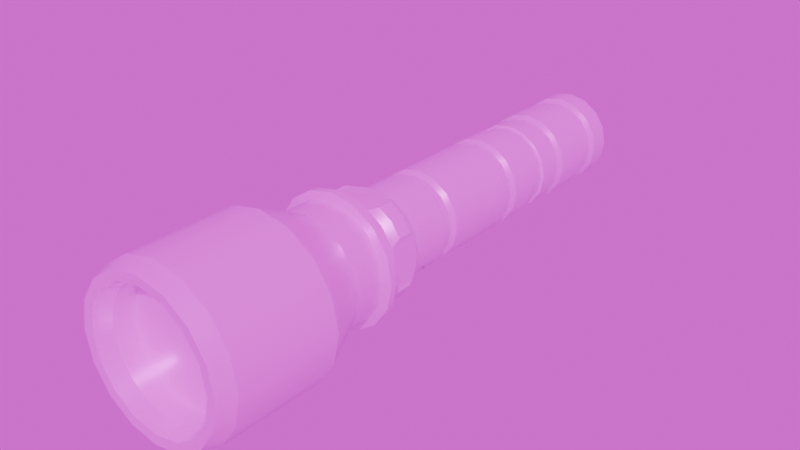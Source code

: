 # Source: UV_Light.blend  (saved by Blender 4.4.32; exported with 4.5.12 LTS)
import bpy
from mathutils import Matrix  # noqa: F401  (used for matrix-valued properties, if any)

bpy.ops.wm.read_factory_settings(use_empty=True)
scene = bpy.context.scene
scene.name = 'Scene'

# ---- collections
col_collection = bpy.data.collections.new('Collection'); scene.collection.children.link(col_collection)

# ---- images (referenced by path relative to the original .blend; pixels are not part of the script)
import os
ASSET_DIR = os.environ.get("B2B_ASSET_DIR", "")  # directory of the original .blend (textures are referenced by path, not embedded)
HERE = os.path.dirname(os.path.abspath(__file__))  # packed textures are extracted next to this script under _unpacked/

def load_image(name, relpath, width, height, colorspace="sRGB"):
    """Load a texture the original file referenced (path relative to the .blend, or extracted next to this script)."""
    p = next((c for c in (os.path.join(HERE, relpath), os.path.join(ASSET_DIR, relpath)) if relpath and os.path.exists(c)), "")
    if p:
        img = bpy.data.images.load(p, check_existing=True)
        img.name = name
    else:  # same state as the original file: an image datablock whose file is absent (Cycles renders it pink)
        img = bpy.data.images.new(name, width, height)
        img.source = "FILE"
        img.filepath = "//" + (relpath or name)
    img.colorspace_settings.name = colorspace
    return img
img_uv365_t_png = load_image('UV365_t.png', 'textures/UV365_t.png', 1024, 1024, 'sRGB')
img_flashlight_m = load_image('Flashlight_m', 'textures/Flashlight_m.png', 1024, 1024, 'Non-Color')
img_flashlight_r = load_image('Flashlight_r', 'textures/Flashlight_r.png', 1024, 1024, 'Non-Color')
img_interior_exr = load_image('interior.exr', 'interior.exr', 1024, 1024, 'Linear Rec.709')

# ---- materials (node trees are filled in below, after node groups)
mat_flashlight = bpy.data.materials.new('Flashlight')

# ---- material node trees
mat_flashlight.use_nodes = True; mat_flashlight.node_tree.nodes.clear()
_N = mat_flashlight.node_tree.nodes; _L = mat_flashlight.node_tree.links
n0 = _N.new('ShaderNodeBsdfPrincipled'); n0.name = 'Principled BSDF'; n0.location = (10, 300)
n1 = _N.new('ShaderNodeOutputMaterial'); n1.name = 'Material Output'; n1.location = (300, 300)
n2 = _N.new('ShaderNodeTexImage'); n2.name = 'Image Texture'; n2.location = (-504, 583)
n2.image = img_uv365_t_png
n3 = _N.new('ShaderNodeMapping'); n3.name = 'Mapping'; n3.location = (-692, 270)
n4 = _N.new('ShaderNodeTexCoord'); n4.name = 'Texture Coordinate'; n4.location = (-872, 270)
n5 = _N.new('ShaderNodeTexImage'); n5.name = 'Image Texture.001'; n5.location = (-498, 291)
n5.image = img_flashlight_m
n6 = _N.new('ShaderNodeTexImage'); n6.name = 'Image Texture.002'; n6.location = (-499, 2)
n6.image = img_flashlight_r
_L.new(n0.outputs[0], n1.inputs[0])
_L.new(n2.outputs[0], n0.inputs[0])
_L.new(n3.outputs[0], n2.inputs[0])
_L.new(n4.outputs[2], n3.inputs[0])
_L.new(n3.outputs[0], n5.inputs[0])
_L.new(n5.outputs[0], n0.inputs[1])
_L.new(n3.outputs[0], n6.inputs[0])
_L.new(n6.outputs[0], n0.inputs[2])
n1.is_active_output = True

# ---- world
world_world = bpy.data.worlds.new('World'); scene.world = world_world
world_world.use_nodes = True; world_world.node_tree.nodes.clear()
_N = world_world.node_tree.nodes; _L = world_world.node_tree.links
n0 = _N.new('ShaderNodeOutputWorld'); n0.name = 'World Output'; n0.location = (300, 300)
n1 = _N.new('ShaderNodeBackground'); n1.name = 'Background'; n1.location = (10, 300)
n2 = _N.new('ShaderNodeTexEnvironment'); n2.name = 'Environment Texture'; n2.location = (-280, 280)
n2.image = img_interior_exr
_L.new(n1.outputs[0], n0.inputs[0])
_L.new(n2.outputs[0], n1.inputs[0])
n0.is_active_output = True
world_world.color = (0.05088, 0.05088, 0.05088)
world_world.sun_shadow_jitter_overblur = 0.0

# ---- meshes
me_cylinder = bpy.data.meshes.new('Cylinder')
me_cylinder.from_pydata([(0.01217, -0.1812, 0.02938), (0.02249, -0.1812, 0.02249), (0.02938, -0.1812, 0.01217), (0.0318, -0.1812, -1.164e-09), (0.02938, -0.1812, -0.01217), (0.02249, -0.1812, -0.02249), (0.01217, -0.1812, -0.02938), (-5.239e-10, -0.1812, -0.0318), (-0.01217, -0.1812, -0.02938), (8e-10, -0.1812, 0.0318), (-0.01217, -0.1812, 0.02938), (-0.02249, -0.1812, 0.02249), (-0.02938, -0.1812, 0.01217), (-0.0318, -0.1812, 1.597e-10), (-0.02938, -0.1812, -0.01217), (-0.02249, -0.1812, -0.02249), (0.008694, -0.1622, 0.02099), (0.01606, -0.1622, 0.01606), (0.02099, -0.1622, 0.008694), (0.02272, -0.1622, -5.022e-10), (0.02099, -0.1622, -0.008694), (0.01606, -0.1622, -0.01606), (0.008694, -0.1622, -0.02099), (8e-10, -0.1622, -0.02272), (-0.008694, -0.1622, -0.02099), (8e-10, -0.1622, 0.02272), (-0.008694, -0.1622, 0.02099), (-0.01606, -0.1622, 0.01606), (-0.02099, -0.1622, 0.008694), (-0.02272, -0.1622, 1.597e-10), (-0.02099, -0.1622, -0.008694), (-0.01606, -0.1622, -0.01606), (0.00625, -0.04692, 0.01509), (0.01155, -0.04692, 0.01155), (0.01509, -0.04692, 0.00625), (0.01633, -0.04692, 1.597e-10), (0.01509, -0.04692, -0.00625), (0.01155, -0.04692, -0.01155), (0.00625, -0.04692, -0.01509), (1.38e-10, -0.04692, -0.01633), (-0.00625, -0.04692, -0.01509), (1.38e-10, -0.04692, 0.01633), (-0.00625, -0.04692, 0.01509), (-0.01155, -0.04692, 0.01155), (-0.01509, -0.04692, 0.00625), (-0.01633, -0.04692, 8.216e-10), (-0.01509, -0.04692, -0.00625), (-0.01155, -0.04692, -0.01155), (0.01606, -0.1429, -0.01606), (-0.02099, -0.1429, -0.008694), (-0.01606, -0.1429, -0.01606), (0.008694, -0.1429, 0.02099), (8e-10, -0.1429, 0.02272), (-0.008694, -0.1429, 0.02099), (-0.01606, -0.1429, 0.01606), (-0.02099, -0.1429, 0.008694), (0.008694, -0.1429, -0.02099), (-0.02272, -0.1429, 1.597e-10), (8e-10, -0.1429, -0.02272), (-0.008694, -0.1429, -0.02099), (0.01606, -0.1429, 0.01606), (0.02099, -0.1429, 0.008694), (0.02272, -0.1429, -5.022e-10), (0.02099, -0.1429, -0.008694), (0.01584, -0.04018, 0.006562), (-0.01213, -0.04018, -0.01213), (-0.01715, -0.04018, 1.597e-10), (0.01213, -0.04018, 0.01213), (-0.01584, -0.04018, 0.006562), (-0.01213, -0.04018, 0.01213), (-0.01584, -0.04018, -0.006562), (-0.01358, 2.98e-08, 0.005625), (-0.01039, 2.98e-08, 0.01039), (-0.005625, 2.98e-08, 0.01358), (4.69e-10, 2.98e-08, 0.0147), (0.005625, 2.98e-08, 0.01358), (-0.01039, 2.98e-08, -0.01039), (-0.01358, 2.98e-08, -0.005625), (0.01039, 2.98e-08, -0.01039), (-0.006562, -0.04018, -0.01584), (-0.006562, -0.04018, 0.01584), (0.01213, -0.04018, -0.01213), (1.38e-10, -0.04018, -0.01715), (0.006562, -0.04018, -0.01584), (0.006562, -0.04018, 0.01584), (1.38e-10, -0.04018, 0.01715), (0.01584, -0.04018, -0.006562), (0.01715, -0.04018, 8.216e-10), (0.008694, -0.1502, -0.02099), (0.008694, -0.1453, -0.02099), (-0.02272, -0.1502, 1.597e-10), (-0.02272, -0.1453, 1.597e-10), (8e-10, -0.1502, -0.02272), (8e-10, -0.1453, -0.02272), (-0.008694, -0.1502, -0.02099), (-0.008694, -0.1453, -0.02099), (0.01606, -0.1502, 0.01606), (0.01606, -0.1453, 0.01606), (0.02099, -0.1502, 0.008694), (0.02099, -0.1453, 0.008694), (0.02272, -0.1502, -5.022e-10), (0.02272, -0.1453, -5.022e-10), (0.02099, -0.1502, -0.008694), (0.02099, -0.1453, -0.008694), (0.01606, -0.1453, -0.01606), (0.01606, -0.1502, -0.01606), (-0.02099, -0.1453, -0.008694), (-0.02099, -0.1502, -0.008694), (-0.01606, -0.1453, -0.01606), (-0.01606, -0.1502, -0.01606), (0.008694, -0.1453, 0.02099), (0.008694, -0.1502, 0.02099), (8e-10, -0.1453, 0.02272), (8e-10, -0.1502, 0.02272), (-0.008694, -0.1453, 0.02099), (-0.008694, -0.1502, 0.02099), (-0.01606, -0.1453, 0.01606), (-0.01606, -0.1502, 0.01606), (-0.02099, -0.1453, 0.008694), (-0.02099, -0.1502, 0.008694), (0.009782, -0.1464, -0.02362), (0.009782, -0.1491, -0.02362), (-0.02556, -0.1464, 1.597e-10), (-0.02556, -0.1491, 1.597e-10), (1.462e-09, -0.1464, -0.02556), (1.462e-09, -0.1491, -0.02556), (-0.009782, -0.1464, -0.02362), (-0.009782, -0.1491, -0.02362), (0.01808, -0.1464, 0.01808), (0.01808, -0.1491, 0.01808), (0.02362, -0.1464, 0.009782), (0.02362, -0.1491, 0.009782), (0.02556, -0.1464, -1.164e-09), (0.02556, -0.1491, -1.164e-09), (0.02362, -0.1464, -0.009782), (0.02362, -0.1491, -0.009782), (0.01808, -0.1491, -0.01808), (0.01808, -0.1464, -0.01808), (-0.02362, -0.1491, -0.009782), (-0.02362, -0.1464, -0.009782), (-0.01808, -0.1491, -0.01808), (-0.01808, -0.1464, -0.01808), (0.009782, -0.1491, 0.02362), (0.009782, -0.1464, 0.02362), (1.462e-09, -0.1491, 0.02556), (1.462e-09, -0.1464, 0.02556), (-0.009782, -0.1491, 0.02362), (-0.009782, -0.1464, 0.02362), (-0.01808, -0.1491, 0.01808), (-0.01808, -0.1464, 0.01808), (-0.02362, -0.1491, 0.009782), (-0.02362, -0.1464, 0.009782), (0.00625, -0.1084, -0.01509), (0.00676, -0.1102, -0.01632), (-0.01633, -0.1084, 8.216e-10), (-0.01766, -0.1102, 1.597e-10), (1.38e-10, -0.1084, -0.01633), (1.38e-10, -0.1102, -0.01766), (-0.00625, -0.1084, -0.01509), (-0.00676, -0.1102, -0.01632), (0.01155, -0.1084, 0.01155), (0.01249, -0.1102, 0.01249), (0.01509, -0.1084, 0.00625), (0.01632, -0.1102, 0.00676), (0.01633, -0.1084, 1.597e-10), (0.01766, -0.1102, 1.597e-10), (0.01509, -0.1084, -0.00625), (0.01632, -0.1102, -0.00676), (0.01249, -0.1102, -0.01249), (0.01155, -0.1084, -0.01155), (-0.01632, -0.1102, -0.00676), (-0.01509, -0.1084, -0.00625), (-0.01249, -0.1102, -0.01249), (-0.01155, -0.1084, -0.01155), (0.00676, -0.1102, 0.01632), (0.00625, -0.1084, 0.01509), (8e-10, -0.1102, 0.01766), (1.38e-10, -0.1084, 0.01633), (-0.00676, -0.1102, 0.01632), (-0.00625, -0.1084, 0.01509), (-0.01249, -0.1102, 0.01249), (-0.01155, -0.1084, 0.01155), (-0.01632, -0.1102, 0.00676), (-0.01509, -0.1084, 0.00625), (0.00625, -0.1055, -0.01509), (-0.01633, -0.1055, 8.216e-10), (1.38e-10, -0.1055, -0.01633), (-0.00625, -0.1055, -0.01509), (0.01155, -0.1055, 0.01155), (0.01509, -0.1055, 0.00625), (0.01633, -0.1055, 1.597e-10), (0.01509, -0.1055, -0.00625), (0.01155, -0.1055, -0.01155), (-0.01509, -0.1055, -0.00625), (-0.01155, -0.1055, -0.01155), (0.00625, -0.1055, 0.01509), (1.38e-10, -0.1055, 0.01633), (-0.00625, -0.1055, 0.01509), (-0.01155, -0.1055, 0.01155), (-0.01509, -0.1055, 0.00625), (0.00625, -0.0714, -0.01509), (-0.01633, -0.0714, 8.216e-10), (1.38e-10, -0.0714, -0.01633), (-0.00625, -0.0714, -0.01509), (0.01155, -0.0714, 0.01155), (0.01509, -0.0714, 0.00625), (0.01633, -0.0714, 1.597e-10), (0.01509, -0.0714, -0.00625), (0.01155, -0.0714, -0.01155), (-0.01509, -0.0714, -0.00625), (-0.01155, -0.0714, -0.01155), (0.00625, -0.0714, 0.01509), (1.38e-10, -0.0714, 0.01633), (-0.00625, -0.0714, 0.01509), (-0.01155, -0.0714, 0.01155), (-0.01509, -0.0714, 0.00625), (0.00676, -0.06667, -0.01632), (0.00625, -0.06845, -0.01509), (-0.01766, -0.06667, 1.597e-10), (-0.01633, -0.06845, 8.216e-10), (1.38e-10, -0.06667, -0.01766), (1.38e-10, -0.06845, -0.01633), (-0.00676, -0.06667, -0.01632), (-0.00625, -0.06845, -0.01509), (0.01249, -0.06667, 0.01249), (0.01155, -0.06845, 0.01155), (0.01632, -0.06667, 0.00676), (0.01509, -0.06845, 0.00625), (0.01766, -0.06667, 1.597e-10), (0.01633, -0.06845, 1.597e-10), (0.01632, -0.06667, -0.00676), (0.01509, -0.06845, -0.00625), (0.01155, -0.06845, -0.01155), (0.01249, -0.06667, -0.01249), (-0.01509, -0.06845, -0.00625), (-0.01632, -0.06667, -0.00676), (-0.01155, -0.06845, -0.01155), (-0.01249, -0.06667, -0.01249), (0.00625, -0.06845, 0.01509), (0.00676, -0.06667, 0.01632), (1.38e-10, -0.06845, 0.01633), (8e-10, -0.06667, 0.01766), (-0.00625, -0.06845, 0.01509), (-0.00676, -0.06667, 0.01632), (-0.01155, -0.06845, 0.01155), (-0.01249, -0.06667, 0.01249), (-0.01509, -0.06845, 0.00625), (-0.01632, -0.06667, 0.00676), (0.00625, -0.05391, -0.01509), (0.00676, -0.05568, -0.01632), (-0.01633, -0.05391, 8.216e-10), (-0.01766, -0.05568, 1.597e-10), (1.38e-10, -0.05391, -0.01633), (1.38e-10, -0.05568, -0.01766), (-0.00625, -0.05391, -0.01509), (-0.00676, -0.05568, -0.01632), (0.01155, -0.05391, 0.01155), (0.01249, -0.05568, 0.01249), (0.01509, -0.05391, 0.00625), (0.01632, -0.05568, 0.00676), (0.01633, -0.05391, 1.597e-10), (0.01766, -0.05568, 1.597e-10), (0.01509, -0.05391, -0.00625), (0.01632, -0.05568, -0.00676), (0.01249, -0.05568, -0.01249), (0.01155, -0.05391, -0.01155), (-0.01632, -0.05568, -0.00676), (-0.01509, -0.05391, -0.00625), (-0.01249, -0.05568, -0.01249), (-0.01155, -0.05391, -0.01155), (0.00676, -0.05568, 0.01632), (0.00625, -0.05391, 0.01509), (8e-10, -0.05568, 0.01766), (1.38e-10, -0.05391, 0.01633), (-0.00676, -0.05568, 0.01632), (-0.00625, -0.05391, 0.01509), (-0.01249, -0.05568, 0.01249), (-0.01155, -0.05391, 0.01155), (-0.01632, -0.05568, 0.00676), (-0.01509, -0.05391, 0.00625), (0.01128, -0.2286, 0.02724), (0.01217, -0.2221, 0.02938), (0.02085, -0.2286, 0.02085), (0.02249, -0.2221, 0.02249), (0.02724, -0.2286, 0.01128), (0.02938, -0.2221, 0.01217), (0.02948, -0.2286, -7.121e-09), (0.0318, -0.2221, -2.488e-09), (0.02724, -0.2286, -0.01128), (0.02938, -0.2221, -0.01217), (0.02085, -0.2286, -0.02085), (0.02249, -0.2221, -0.02249), (0.01128, -0.2286, -0.02724), (0.01217, -0.2221, -0.02938), (1.462e-09, -0.2286, -0.02948), (-1.848e-09, -0.2221, -0.0318), (-0.01128, -0.2286, -0.02724), (-0.01217, -0.2221, -0.02938), (3.448e-09, -0.2286, 0.02948), (-5.239e-10, -0.2221, 0.0318), (-0.01128, -0.2286, 0.02724), (-0.01217, -0.2221, 0.02938), (-0.02085, -0.2286, 0.02085), (-0.02249, -0.2221, 0.02249), (-0.02724, -0.2286, 0.01128), (-0.02938, -0.2221, 0.01217), (-0.02948, -0.2286, 2.145e-09), (-0.0318, -0.2221, -1.164e-09), (-0.02724, -0.2286, -0.01128), (-0.02938, -0.2221, -0.01217), (-0.02085, -0.2286, -0.02085), (-0.02249, -0.2221, -0.02249), (0.00676, -0.03391, -0.01632), (0.00625, -0.03568, -0.01509), (-0.01766, -0.03391, 1.597e-10), (-0.01633, -0.03568, 8.216e-10), (1.38e-10, -0.03391, -0.01766), (1.38e-10, -0.03568, -0.01633), (-0.00676, -0.03391, -0.01632), (-0.00625, -0.03568, -0.01509), (0.01249, -0.03391, 0.01249), (0.01155, -0.03568, 0.01155), (0.01632, -0.03391, 0.00676), (0.01509, -0.03568, 0.00625), (0.01766, -0.03391, 1.597e-10), (0.01633, -0.03568, 1.597e-10), (0.01632, -0.03391, -0.00676), (0.01509, -0.03568, -0.00625), (0.01155, -0.03568, -0.01155), (0.01249, -0.03391, -0.01249), (-0.01509, -0.03568, -0.00625), (-0.01632, -0.03391, -0.00676), (-0.01155, -0.03568, -0.01155), (-0.01249, -0.03391, -0.01249), (0.00625, -0.03568, 0.01509), (0.00676, -0.03391, 0.01632), (1.38e-10, -0.03568, 0.01633), (8e-10, -0.03391, 0.01766), (-0.00625, -0.03568, 0.01509), (-0.00676, -0.03391, 0.01632), (-0.01155, -0.03568, 0.01155), (-0.01249, -0.03391, 0.01249), (-0.01509, -0.03568, 0.00625), (-0.01632, -0.03391, 0.00676), (0.00625, -0.0167, -0.01509), (0.00676, -0.01847, -0.01632), (-0.01633, -0.0167, 8.216e-10), (-0.01766, -0.01847, 1.597e-10), (1.38e-10, -0.0167, -0.01633), (1.38e-10, -0.01847, -0.01766), (-0.00625, -0.0167, -0.01509), (-0.00676, -0.01847, -0.01632), (0.01155, -0.0167, 0.01155), (0.01249, -0.01847, 0.01249), (0.01155, -0.04018, 0.01155), (0.01632, -0.01847, 0.00676), (0.01509, -0.04018, 0.00625), (0.01766, -0.01847, 1.597e-10), (0.01509, -0.0167, -0.00625), (0.01632, -0.01847, -0.00676), (0.01249, -0.01847, -0.01249), (0.01155, -0.0167, -0.01155), (-0.01632, -0.01847, -0.00676), (-0.01509, -0.0167, -0.00625), (-0.01249, -0.01847, -0.01249), (-0.01155, -0.0167, -0.01155), (0.00676, -0.01847, 0.01632), (0.00625, -0.0167, 0.01509), (8e-10, -0.01847, 0.01766), (1.38e-10, -0.0167, 0.01633), (-0.00676, -0.01847, 0.01632), (-0.00625, -0.0167, 0.01509), (-0.01249, -0.01847, 0.01249), (-0.01509, -0.04018, 0.00625), (-0.01632, -0.01847, 0.00676), (-0.01155, -0.04018, -0.01155), (0.003892, -0.009797, -0.009395), (-0.01017, -0.009797, 1.597e-10), (4.69e-10, -0.009797, -0.01017), (-0.003892, -0.009797, -0.009395), (0.007191, -0.009797, 0.007191), (0.009395, -0.009797, 0.003892), (0.01017, -0.009797, 1.483e-09), (0.009395, -0.009797, -0.003892), (0.007191, -0.009797, -0.007191), (0.01358, 2.98e-08, -0.005625), (0.0147, 2.98e-08, 4.906e-10), (0.01358, 2.98e-08, 0.005625), (0.01039, 2.98e-08, 0.01039), (0.00676, -0.009797, -0.01632), (0.00625, -0.01157, -0.01509), (-0.01766, -0.009797, 1.597e-10), (-0.01633, -0.01157, 8.216e-10), (1.38e-10, -0.009797, -0.01766), (1.38e-10, -0.01157, -0.01633), (-0.00676, -0.009797, -0.01632), (-0.00625, -0.01157, -0.01509), (0.01249, -0.009797, 0.01249), (0.01155, -0.01157, 0.01155), (0.01632, -0.009797, 0.00676), (0.01509, -0.01157, 0.00625), (0.01766, -0.009797, 1.597e-10), (0.01633, -0.01157, 1.597e-10), (0.01632, -0.009797, -0.00676), (0.01509, -0.01157, -0.00625), (0.01155, -0.01157, -0.01155), (0.01249, -0.009797, -0.01249), (-0.01509, -0.01157, -0.00625), (-0.01632, -0.009797, -0.00676), (-0.01155, -0.01157, -0.01155), (-0.01249, -0.009797, -0.01249), (0.00625, -0.01157, 0.01509), (0.00676, -0.009797, 0.01632), (1.38e-10, -0.01157, 0.01633), (8e-10, -0.009797, 0.01766), (-0.00625, -0.01157, 0.01509), (-0.00676, -0.009797, 0.01632), (-0.01155, -0.01157, 0.01155), (-0.01249, -0.009797, 0.01249), (-0.01509, -0.01157, 0.00625), (-0.01632, -0.009797, 0.00676), (0.00625, 2.98e-08, -0.01509), (0.00676, -0.001777, -0.01632), (-0.01633, 2.98e-08, 8.216e-10), (-0.01766, -0.001777, 1.597e-10), (1.38e-10, 2.98e-08, -0.01633), (1.38e-10, -0.001777, -0.01766), (-0.00625, 2.98e-08, -0.01509), (-0.00676, -0.001777, -0.01632), (0.01155, 2.98e-08, 0.01155), (0.01249, -0.001777, 0.01249), (0.01509, 2.98e-08, 0.00625), (0.01632, -0.001777, 0.00676), (0.01633, 2.98e-08, 1.597e-10), (0.01766, -0.001777, 1.597e-10), (0.01509, 2.98e-08, -0.00625), (0.01632, -0.001777, -0.00676), (0.01249, -0.001777, -0.01249), (0.01155, 2.98e-08, -0.01155), (-0.01632, -0.001777, -0.00676), (-0.01509, 2.98e-08, -0.00625), (-0.01249, -0.001777, -0.01249), (-0.01155, 2.98e-08, -0.01155), (0.00676, -0.001777, 0.01632), (0.00625, 2.98e-08, 0.01509), (8e-10, -0.001777, 0.01766), (1.38e-10, 2.98e-08, 0.01633), (-0.00676, -0.001777, 0.01632), (-0.00625, 2.98e-08, 0.01509), (-0.01249, -0.001777, 0.01249), (-0.01155, 2.98e-08, 0.01155), (-0.01632, -0.001777, 0.00676), (-0.01509, 2.98e-08, 0.00625), (-0.01155, -0.04018, 0.01155), (-0.01509, -0.04018, -0.00625), (-0.01633, -0.04018, 8.216e-10), (-0.00625, -0.04018, -0.01509), (-0.00625, -0.04018, 0.01509), (0.01509, -0.0167, 0.00625), (0.01633, -0.0167, 1.597e-10), (0.01155, -0.04018, -0.01155), (0.00625, -0.04018, -0.01509), (1.38e-10, -0.04018, -0.01633), (1.38e-10, -0.04018, 0.01633), (0.00625, -0.04018, 0.01509), (0.01633, -0.04018, 1.597e-10), (0.01509, -0.04018, -0.00625), (-0.01155, -0.0167, 0.01155), (-0.01509, -0.0167, 0.00625), (-0.009395, -0.009797, -0.003892), (-0.007191, -0.009797, -0.007191), (0.003892, -0.009797, 0.009395), (-1.186e-09, -0.009797, 0.01017), (-0.003892, -0.009797, 0.009395), (-0.007191, -0.009797, 0.007191), (-0.009395, -0.009797, 0.003892), (-0.005625, 2.98e-08, -0.01358), (1.131e-09, 2.98e-08, -0.0147), (-0.0147, 2.98e-08, 1.597e-10), (0.005625, 2.98e-08, -0.01358), (0.01715, -0.04692, 8.216e-10), (1.38e-10, -0.04692, 0.01715), (0.006562, -0.04692, -0.01584), (-0.006562, -0.04692, 0.01584), (-0.01584, -0.04692, -0.006562), (-0.01213, -0.04692, 0.01213), (-0.01584, -0.04692, 0.006562), (0.01213, -0.04692, 0.01213), (0.01584, -0.04692, 0.006562), (-0.01213, -0.04692, -0.01213), (-0.01715, -0.04692, 1.597e-10), (-0.006562, -0.04692, -0.01584), (0.01213, -0.04692, -0.01213), (1.38e-10, -0.04692, -0.01715), (0.006562, -0.04692, 0.01584), (0.01584, -0.04692, -0.006562), (0.005625, -0.009797, 0.01358), (0.01039, -0.009797, 0.01039), (1.131e-09, -0.009797, -0.0147), (-0.005625, -0.009797, -0.01358), (-0.01039, -0.009797, -0.01039), (-0.01358, -0.009797, -0.005625), (0.005625, -0.009797, -0.01358), (-0.0147, -0.009797, 1.597e-10), (0.01039, -0.009797, -0.01039), (4.69e-10, -0.009797, 0.0147), (0.01358, -0.009797, 0.005625), (-0.005625, -0.009797, 0.01358), (0.0147, -0.009797, 4.906e-10), (-0.01039, -0.009797, 0.01039), (0.01358, -0.009797, -0.005625), (-0.01358, -0.009797, 0.005625), (0.01249, -0.1037, -0.01249), (0.01632, -0.1037, -0.00676), (-0.01249, -0.1037, 0.01249), (-0.01632, -0.1037, 0.00676), (-0.00676, -0.1037, 0.01632), (0.01766, -0.1037, 1.597e-10), (0.01632, -0.1037, 0.00676), (8e-10, -0.1037, 0.01766), (0.01249, -0.1037, 0.01249), (-0.01249, -0.1037, -0.01249), (-0.00676, -0.1037, -0.01632), (0.00676, -0.1037, 0.01632), (-0.01632, -0.1037, -0.00676), (1.38e-10, -0.1037, -0.01766), (0.00676, -0.1037, -0.01632), (-0.01766, -0.1037, 1.597e-10), (0.01632, -0.07318, -0.00676), (0.01249, -0.07318, -0.01249), (-0.01632, -0.07318, 0.00676), (-0.01249, -0.07318, 0.01249), (-0.00676, -0.07318, 0.01632), (0.01632, -0.07318, 0.00676), (0.01766, -0.07318, 1.597e-10), (8e-10, -0.07318, 0.01766), (0.01249, -0.07318, 0.01249), (-0.00676, -0.07318, -0.01632), (-0.01249, -0.07318, -0.01249), (0.00676, -0.07318, 0.01632), (-0.01632, -0.07318, -0.00676), (0.00676, -0.07318, -0.01632), (1.38e-10, -0.07318, -0.01766), (-0.01766, -0.07318, 1.597e-10), (8e-10, -0.1429, 0.01766), (-0.01249, -0.1259, 0.01249), (-0.00676, -0.1259, 0.01632), (8e-10, -0.1259, 0.01766), (-0.00676, -0.1429, 0.01632), (-0.01249, -0.1429, 0.01249), (-0.01766, -0.1429, 1.597e-10), (-0.01632, -0.1429, -0.00676), (-0.01249, -0.1429, -0.01249), (-0.01632, -0.1259, 0.00676), (-0.01766, -0.1259, 1.597e-10), (-0.01249, -0.1259, -0.01249), (-0.01632, -0.1259, -0.00676), (-0.01632, -0.1429, 0.00676), (0.00676, -0.1429, -0.01632), (0.01249, -0.1429, -0.01249), (1.38e-10, -0.1429, -0.01766), (-0.00676, -0.1429, -0.01632), (0.01249, -0.1259, -0.01249), (-0.00676, -0.1259, -0.01632), (1.38e-10, -0.1259, -0.01766), (0.00676, -0.1259, -0.01632), (0.01249, -0.1429, 0.01249), (0.00676, -0.1429, 0.01632), (0.01632, -0.1259, -0.00676), (0.01766, -0.1259, 1.597e-10), (0.01632, -0.1259, 0.00676), (0.01249, -0.1259, 0.01249), (0.00676, -0.1259, 0.01632), (0.01632, -0.1429, 0.00676), (0.01766, -0.1429, 1.597e-10), (0.01632, -0.1429, -0.00676), (-0.01892, -0.1372, 0.01009), (-0.01892, -0.1316, 0.01009), (-0.01892, -0.1372, -0.01009), (-0.01892, -0.1316, -0.01009), (-0.01539, -0.1372, -0.01539), (-0.01539, -0.1316, -0.01539), (-0.01009, -0.1372, -0.01892), (-0.01009, -0.1316, -0.01892), (0.01009, -0.1372, -0.01892), (0.01009, -0.1316, -0.01892), (0.01539, -0.1372, -0.01539), (0.01539, -0.1316, -0.01539), (0.01892, -0.1372, -0.01009), (0.01892, -0.1316, -0.01009), (0.01892, -0.1372, 0.01009), (0.01892, -0.1316, 0.01009), (0.01539, -0.1372, 0.01539), (0.01539, -0.1316, 0.01539), (0.01009, -0.1372, 0.01892), (0.01009, -0.1316, 0.01892), (-0.01009, -0.1372, 0.01892), (-0.01009, -0.1316, 0.01892), (-0.01539, -0.1316, 0.01539), (-0.01539, -0.1372, 0.01539), (-0.01821, -0.1287, 0.007544), (-0.01971, -0.1287, 1.597e-10), (-0.01821, -0.1287, -0.007544), (-0.01394, -0.1287, -0.01394), (-0.007544, -0.1287, -0.01821), (1.38e-10, -0.1287, -0.01971), (0.007544, -0.1287, -0.01821), (0.01394, -0.1287, -0.01394), (0.01821, -0.1287, -0.007544), (0.01971, -0.1287, 1.597e-10), (0.01821, -0.1287, 0.007544), (0.01394, -0.1287, 0.01394), (0.007544, -0.1287, 0.01821), (8e-10, -0.1287, 0.01971), (-0.007544, -0.1287, 0.01821), (-0.01394, -0.1287, 0.01394), (-0.01394, -0.1401, 0.01394), (-0.01821, -0.1401, 0.007544), (-0.01971, -0.1401, 1.597e-10), (-0.01821, -0.1401, -0.007544), (-0.01394, -0.1401, -0.01394), (-0.007544, -0.1401, -0.01821), (1.38e-10, -0.1401, -0.01971), (0.007544, -0.1401, -0.01821), (0.01394, -0.1401, -0.01394), (0.01821, -0.1401, -0.007544), (0.01971, -0.1401, 1.597e-10), (0.01821, -0.1401, 0.007544), (0.01394, -0.1401, 0.01394), (0.007544, -0.1401, 0.01821), (8e-10, -0.1401, 0.01971), (-0.007544, -0.1401, 0.01821), (0.009139, -0.2224, 0.02206), (0.009858, -0.2283, 0.0238), (0.01689, -0.2224, 0.01689), (0.01822, -0.2283, 0.01822), (0.02206, -0.2224, 0.009139), (0.0238, -0.2283, 0.009858), (0.02388, -0.2224, -6.459e-09), (0.02576, -0.2283, -1.826e-09), (0.02206, -0.2224, -0.009139), (0.0238, -0.2283, -0.009858), (0.01689, -0.2224, -0.01689), (0.01822, -0.2283, -0.01822), (0.009139, -0.2224, -0.02206), (0.009858, -0.2283, -0.0238), (1.462e-09, -0.2224, -0.02388), (-5.239e-10, -0.2283, -0.02576), (-0.009139, -0.2224, -0.02206), (-0.009858, -0.2283, -0.0238), (2.786e-09, -0.2224, 0.02388), (-2.51e-09, -0.2283, 0.02576), (-0.009139, -0.2224, 0.02206), (-0.009858, -0.2283, 0.0238), (-0.01689, -0.2224, 0.01689), (-0.01822, -0.2283, 0.01822), (-0.02206, -0.2224, 0.009139), (-0.0238, -0.2283, 0.009858), (-0.02388, -0.2224, 1.483e-09), (-0.02576, -0.2283, -2.488e-09), (-0.02206, -0.2224, -0.009139), (-0.0238, -0.2283, -0.009858), (-0.01689, -0.2224, -0.01689), (-0.01822, -0.2283, -0.01822), (0.009139, -0.2135, 0.02206), (0.01689, -0.2135, 0.01689), (0.02206, -0.2135, 0.009139), (0.02388, -0.2135, -6.459e-09), (0.02206, -0.2135, -0.009139), (0.01689, -0.2135, -0.01689), (0.009139, -0.2135, -0.02206), (1.462e-09, -0.2135, -0.02388), (-0.009139, -0.2135, -0.02206), (2.786e-09, -0.2135, 0.02388), (-0.009139, -0.2135, 0.02206), (-0.01689, -0.2135, 0.01689), (-0.02206, -0.2135, 0.009139), (-0.02388, -0.2135, 1.483e-09), (-0.02206, -0.2135, -0.009139), (-0.01689, -0.2135, -0.01689), (-8.339e-10, -0.2135, -2.021e-09), (4.458e-10, -0.002709, 4.174e-11), (0.003458, -0.002709, 0.008349), (0.003892, -0.00382, 0.009395), (0.007191, -0.00382, 0.007191), (0.00639, -0.002709, 0.00639), (4.69e-10, -0.002709, -0.009037), (4.69e-10, -0.00382, -0.01017), (-0.003892, -0.00382, -0.009395), (-0.003458, -0.002709, -0.008349), (-0.00639, -0.002709, -0.00639), (-0.007191, -0.00382, -0.007191), (-0.009395, -0.00382, -0.003892), (-0.008349, -0.002709, -0.003458), (0.003458, -0.002709, -0.008349), (0.003892, -0.00382, -0.009395), (-0.01017, -0.00382, 1.597e-10), (-0.009037, -0.002709, 1.597e-10), (0.00639, -0.002709, -0.00639), (0.007191, -0.00382, -0.007191), (-8.548e-10, -0.002709, 0.009037), (-1.186e-09, -0.00382, 0.01017), (0.009395, -0.00382, 0.003892), (0.008349, -0.002709, 0.003458), (-0.003458, -0.002709, 0.008349), (-0.003892, -0.00382, 0.009395), (0.01017, -0.00382, 1.483e-09), (0.009037, -0.002709, 1.483e-09), (-0.00639, -0.002709, 0.00639), (-0.007191, -0.00382, 0.007191), (0.009395, -0.00382, -0.003892), (0.008349, -0.002709, -0.003458), (-0.008349, -0.002709, 0.003458), (-0.009395, -0.00382, 0.003892), (0.01217, -0.204, 0.02938), (0.02249, -0.204, 0.02249), (-5.239e-10, -0.204, 0.0318), (0.02938, -0.204, 0.01217), (0.0318, -0.204, -2.488e-09), (0.02938, -0.204, -0.01217), (0.02249, -0.204, -0.02249), (0.01217, -0.204, -0.02938), (-5.239e-10, -0.204, -0.0318), (-0.01217, -0.204, -0.02938), (-0.02249, -0.204, -0.02249), (-0.01217, -0.204, 0.02938), (-0.02249, -0.204, 0.02249), (-0.02938, -0.204, 0.01217), (-0.0318, -0.204, -1.164e-09), (-0.02938, -0.204, -0.01217)], [], [(714, 716, 299, 281), (717, 285, 287, 718), (718, 287, 289, 719), (719, 289, 291, 720), (720, 291, 293, 721), (721, 293, 295, 722), (722, 295, 297, 723), (724, 723, 297, 311), (715, 283, 285, 717), (725, 726, 303, 301), (726, 727, 305, 303), (727, 728, 307, 305), (728, 729, 309, 307), (729, 724, 311, 309), (716, 725, 301, 299), (2, 3, 19, 18), (7, 8, 24, 23), (0, 1, 17, 16), (13, 12, 28, 29), (5, 6, 22, 21), (11, 10, 26, 27), (8, 15, 31, 24), (3, 4, 20, 19), (9, 0, 16, 25), (14, 13, 29, 30), (1, 2, 18, 17), (6, 7, 23, 22), (12, 11, 27, 28), (4, 5, 21, 20), (10, 9, 25, 26), (15, 14, 30, 31), (250, 279, 44, 45), (252, 254, 40, 39), (265, 248, 38, 37), (273, 271, 32, 41), (254, 269, 47, 40), (258, 260, 35, 34), (256, 258, 34, 33), (275, 273, 41, 42), (271, 256, 33, 32), (277, 275, 42, 43), (260, 262, 36, 35), (279, 277, 43, 44), (262, 265, 37, 36), (269, 267, 46, 47), (267, 250, 45, 46), (104, 89, 56, 48), (106, 91, 57, 49), (89, 93, 58, 56), (108, 106, 49, 50), (93, 95, 59, 58), (110, 97, 60, 51), (95, 108, 50, 59), (112, 110, 51, 52), (97, 99, 61, 60), (114, 112, 52, 53), (99, 101, 62, 61), (116, 114, 53, 54), (101, 103, 63, 62), (118, 116, 54, 55), (103, 104, 48, 63), (91, 118, 55, 57), (327, 325, 465, 466), (334, 336, 463, 464), (317, 313, 461, 462), (328, 327, 466, 460), (336, 338, 457, 463), (319, 317, 462, 456), (315, 330, 454, 455), (338, 340, 453, 457), (332, 319, 456, 375), (313, 328, 460, 461), (340, 342, 373, 453), (323, 321, 354, 356), (342, 315, 455, 373), (330, 332, 375, 454), (325, 323, 356, 465), (321, 334, 464, 354), (575, 574, 62, 63), (574, 573, 61, 62), (573, 566, 60, 61), (566, 567, 51, 60), (567, 544, 52, 51), (544, 548, 53, 52), (548, 549, 54, 53), (549, 557, 55, 54), (557, 550, 57, 55), (550, 551, 49, 57), (551, 552, 50, 49), (552, 561, 59, 50), (561, 560, 58, 59), (560, 558, 56, 58), (558, 559, 48, 56), (559, 575, 63, 48), (21, 105, 102, 20), (27, 117, 119, 28), (20, 102, 100, 19), (26, 115, 117, 27), (19, 100, 98, 18), (25, 113, 115, 26), (18, 98, 96, 17), (16, 111, 113, 25), (31, 109, 94, 24), (17, 96, 111, 16), (24, 94, 92, 23), (30, 107, 109, 31), (23, 92, 88, 22), (29, 90, 107, 30), (22, 88, 105, 21), (489, 484, 70, 65), (139, 122, 91, 106), (92, 94, 127, 125), (134, 137, 104, 103), (141, 139, 106, 108), (119, 117, 148, 150), (132, 134, 103, 101), (102, 105, 136, 135), (151, 149, 116, 118), (117, 115, 146, 148), (130, 132, 101, 99), (100, 102, 135, 133), (149, 147, 114, 116), (115, 113, 144, 146), (143, 128, 97, 110), (98, 100, 133, 131), (147, 145, 112, 114), (113, 111, 142, 144), (126, 141, 108, 95), (111, 96, 129, 142), (96, 98, 131, 129), (128, 130, 99, 97), (124, 126, 95, 93), (94, 109, 140, 127), (145, 143, 110, 112), (109, 107, 138, 140), (137, 120, 89, 104), (107, 90, 123, 138), (90, 119, 150, 123), (122, 151, 118, 91), (88, 92, 125, 121), (120, 124, 93, 89), (151, 122, 123, 150), (137, 134, 135, 136), (149, 151, 150, 148), (134, 132, 133, 135), (147, 149, 148, 146), (132, 130, 131, 133), (145, 147, 146, 144), (130, 128, 129, 131), (143, 145, 144, 142), (141, 126, 127, 140), (128, 143, 142, 129), (126, 124, 125, 127), (139, 141, 140, 138), (124, 120, 121, 125), (122, 139, 138, 123), (120, 137, 136, 121), (105, 88, 121, 136), (154, 183, 199, 185), (166, 169, 192, 191), (183, 181, 198, 199), (164, 166, 191, 190), (181, 179, 197, 198), (162, 164, 190, 189), (179, 177, 196, 197), (160, 162, 189, 188), (177, 175, 195, 196), (158, 173, 194, 187), (175, 160, 188, 195), (156, 158, 187, 186), (173, 171, 193, 194), (152, 156, 186, 184), (171, 154, 185, 193), (169, 152, 184, 192), (564, 563, 159, 157), (555, 556, 170, 172), (568, 562, 168, 167), (553, 545, 180, 182), (569, 568, 167, 165), (545, 546, 178, 180), (570, 569, 165, 163), (546, 547, 176, 178), (572, 571, 161, 174), (571, 570, 163, 161), (563, 555, 172, 159), (547, 572, 174, 176), (556, 554, 155, 170), (554, 553, 182, 155), (565, 564, 157, 153), (200, 202, 221, 217), (517, 513, 528, 534), (519, 523, 539, 535), (525, 522, 537, 542), (527, 515, 530, 543), (209, 201, 219, 234), (210, 209, 234, 236), (216, 220, 253, 249), (207, 208, 232, 231), (215, 214, 244, 246), (206, 207, 231, 229), (214, 213, 242, 244), (211, 204, 225, 238), (213, 212, 240, 242), (204, 205, 227, 225), (205, 206, 229, 227), (203, 210, 236, 223), (212, 211, 238, 240), (208, 200, 217, 232), (202, 203, 223, 221), (201, 215, 246, 219), (235, 218, 251, 266), (237, 235, 266, 268), (248, 252, 39, 38), (230, 233, 264, 263), (247, 245, 276, 278), (228, 230, 263, 261), (245, 243, 274, 276), (239, 224, 257, 270), (243, 241, 272, 274), (224, 226, 259, 257), (226, 228, 261, 259), (222, 237, 268, 255), (241, 239, 270, 272), (233, 216, 249, 264), (220, 222, 255, 253), (218, 247, 278, 251), (183, 154, 155, 182), (169, 166, 167, 168), (181, 183, 182, 180), (166, 164, 165, 167), (179, 181, 180, 178), (164, 162, 163, 165), (177, 179, 178, 176), (162, 160, 161, 163), (175, 177, 176, 174), (173, 158, 159, 172), (160, 175, 174, 161), (158, 156, 157, 159), (171, 173, 172, 170), (156, 152, 153, 157), (154, 171, 170, 155), (152, 169, 168, 153), (515, 527, 185, 199), (512, 513, 191, 192), (514, 515, 199, 198), (513, 517, 190, 191), (516, 514, 198, 197), (517, 518, 189, 190), (519, 516, 197, 196), (518, 520, 188, 189), (523, 519, 196, 195), (521, 522, 187, 194), (520, 523, 195, 188), (522, 525, 186, 187), (524, 521, 194, 193), (525, 526, 184, 186), (527, 524, 193, 185), (526, 512, 192, 184), (215, 201, 543, 530), (208, 207, 528, 529), (214, 215, 530, 531), (207, 206, 534, 528), (213, 214, 531, 532), (206, 205, 533, 534), (212, 213, 532, 535), (205, 204, 536, 533), (211, 212, 535, 539), (210, 203, 537, 538), (204, 211, 539, 536), (203, 202, 542, 537), (209, 210, 538, 540), (202, 200, 541, 542), (201, 209, 540, 543), (200, 208, 529, 541), (247, 218, 219, 246), (233, 230, 231, 232), (245, 247, 246, 244), (230, 228, 229, 231), (243, 245, 244, 242), (228, 226, 227, 229), (241, 243, 242, 240), (226, 224, 225, 227), (239, 241, 240, 238), (237, 222, 223, 236), (224, 239, 238, 225), (222, 220, 221, 223), (235, 237, 236, 234), (220, 216, 217, 221), (218, 235, 234, 219), (216, 233, 232, 217), (279, 250, 251, 278), (265, 262, 263, 264), (277, 279, 278, 276), (262, 260, 261, 263), (275, 277, 276, 274), (260, 258, 259, 261), (273, 275, 274, 272), (258, 256, 257, 259), (271, 273, 272, 270), (269, 254, 255, 268), (256, 271, 270, 257), (254, 252, 253, 255), (267, 269, 268, 266), (252, 248, 249, 253), (250, 267, 266, 251), (248, 265, 264, 249), (562, 565, 153, 168), (714, 281, 283, 715), (283, 281, 280, 282), (285, 283, 282, 284), (287, 285, 284, 286), (289, 287, 286, 288), (291, 289, 288, 290), (293, 291, 290, 292), (295, 293, 292, 294), (297, 295, 294, 296), (298, 280, 281, 299), (300, 298, 299, 301), (302, 300, 301, 303), (304, 302, 303, 305), (306, 304, 305, 307), (308, 306, 307, 309), (310, 308, 309, 311), (296, 310, 311, 297), (635, 633, 632, 634), (312, 316, 349, 345), (331, 314, 347, 362), (333, 331, 362, 364), (326, 329, 360, 359), (343, 341, 372, 374), (324, 326, 359, 357), (341, 339, 370, 372), (335, 320, 353, 366), (339, 337, 368, 370), (320, 322, 355, 353), (322, 324, 357, 355), (318, 333, 364, 351), (337, 335, 366, 368), (329, 312, 345, 360), (316, 318, 351, 349), (314, 343, 374, 347), (343, 314, 315, 342), (329, 326, 327, 328), (341, 343, 342, 340), (326, 324, 325, 327), (339, 341, 340, 338), (324, 322, 323, 325), (337, 339, 338, 336), (322, 320, 321, 323), (335, 337, 336, 334), (333, 318, 319, 332), (320, 335, 334, 321), (318, 316, 317, 319), (331, 333, 332, 330), (316, 312, 313, 317), (314, 331, 330, 315), (312, 329, 328, 313), (468, 346, 347, 374), (361, 358, 359, 360), (467, 468, 374, 372), (358, 459, 357, 359), (371, 467, 372, 370), (459, 458, 355, 357), (369, 371, 370, 368), (458, 352, 353, 355), (367, 369, 368, 366), (365, 350, 351, 364), (352, 367, 366, 353), (350, 348, 349, 351), (363, 365, 364, 362), (348, 344, 345, 349), (346, 363, 362, 347), (344, 361, 360, 345), (35, 480, 488, 34), (453, 373, 68, 69), (36, 495, 480, 35), (464, 463, 85, 84), (37, 492, 495, 36), (38, 482, 492, 37), (466, 465, 87, 86), (39, 493, 482, 38), (461, 460, 81, 83), (40, 491, 493, 39), (47, 489, 491, 40), (375, 456, 79, 65), (456, 462, 82, 79), (46, 484, 489, 47), (45, 490, 484, 46), (457, 453, 69, 80), (389, 393, 426, 422), (408, 391, 424, 439), (410, 408, 439, 441), (403, 406, 437, 436), (420, 418, 449, 451), (401, 403, 436, 434), (418, 416, 447, 449), (412, 397, 430, 443), (416, 414, 445, 447), (397, 399, 432, 430), (399, 401, 434, 432), (395, 410, 441, 428), (414, 412, 443, 445), (406, 389, 422, 437), (393, 395, 428, 426), (391, 420, 451, 424), (420, 391, 392, 419), (406, 403, 404, 405), (418, 420, 419, 417), (403, 401, 402, 404), (416, 418, 417, 415), (401, 399, 400, 402), (414, 416, 415, 413), (399, 397, 398, 400), (412, 414, 413, 411), (410, 395, 396, 409), (397, 412, 411, 398), (395, 393, 394, 396), (408, 410, 409, 407), (393, 389, 390, 394), (391, 408, 407, 392), (389, 406, 405, 390), (452, 423, 424, 451), (438, 435, 436, 437), (450, 452, 451, 449), (435, 433, 434, 436), (448, 450, 449, 447), (433, 431, 432, 434), (446, 448, 447, 445), (431, 429, 430, 432), (444, 446, 445, 443), (442, 427, 428, 441), (429, 444, 443, 430), (427, 425, 426, 428), (440, 442, 441, 439), (425, 421, 422, 426), (423, 440, 439, 424), (421, 438, 437, 422), (404, 402, 459, 358), (411, 413, 369, 367), (394, 390, 344, 348), (405, 404, 358, 361), (413, 415, 371, 369), (396, 394, 348, 350), (392, 407, 363, 346), (415, 417, 467, 371), (409, 396, 350, 365), (390, 405, 361, 344), (417, 419, 468, 467), (400, 398, 352, 458), (419, 392, 346, 468), (407, 409, 365, 363), (402, 400, 458, 459), (398, 411, 367, 352), (85, 481, 494, 84), (80, 483, 481, 85), (70, 484, 490, 66), (84, 494, 487, 67), (86, 495, 492, 81), (83, 482, 493, 82), (81, 492, 482, 83), (68, 486, 485, 69), (67, 487, 488, 64), (69, 485, 483, 80), (66, 490, 486, 68), (488, 480, 87, 64), (79, 491, 489, 65), (87, 480, 495, 86), (82, 493, 491, 79), (356, 354, 67, 64), (44, 486, 490, 45), (373, 455, 66, 68), (462, 461, 83, 82), (43, 485, 486, 44), (454, 375, 65, 70), (42, 483, 485, 43), (465, 356, 64, 87), (460, 466, 86, 81), (41, 481, 483, 42), (354, 464, 84, 67), (463, 457, 80, 85), (32, 494, 481, 41), (33, 487, 494, 32), (455, 454, 70, 66), (34, 488, 487, 33), (450, 448, 73, 72), (427, 442, 76, 476), (429, 431, 387, 388), (423, 452, 71, 478), (438, 421, 479, 78), (452, 450, 72, 71), (442, 440, 77, 76), (431, 433, 386, 387), (444, 429, 388, 75), (433, 435, 385, 386), (421, 425, 477, 479), (446, 444, 75, 74), (435, 438, 78, 385), (425, 427, 476, 477), (448, 446, 74, 73), (440, 423, 478, 77), (77, 478, 503, 501), (476, 76, 500, 499), (74, 75, 496, 505), (479, 477, 498, 502), (72, 73, 507, 509), (388, 387, 506, 497), (478, 71, 511, 503), (76, 77, 501, 500), (386, 385, 510, 508), (73, 74, 505, 507), (477, 476, 499, 498), (71, 72, 509, 511), (387, 386, 508, 506), (78, 479, 502, 504), (75, 388, 497, 496), (385, 78, 504, 510), (712, 708, 681), (380, 471, 496, 497), (379, 378, 498, 499), (469, 470, 500, 501), (378, 376, 502, 498), (377, 469, 501, 503), (376, 384, 504, 502), (470, 379, 499, 500), (471, 472, 505, 496), (381, 380, 497, 506), (472, 473, 507, 505), (382, 381, 506, 508), (473, 474, 509, 507), (383, 382, 508, 510), (474, 475, 511, 509), (384, 383, 510, 504), (475, 377, 503, 511), (704, 700, 681), (697, 712, 681), (690, 693, 681), (711, 698, 681), (471, 380, 684, 683), (700, 682, 681), (383, 384, 699, 710), (686, 689, 681), (694, 686, 681), (703, 707, 681), (693, 697, 681), (708, 704, 681), (378, 379, 688, 687), (707, 711, 681), (698, 694, 681), (531, 514, 516, 532), (536, 520, 518, 533), (538, 521, 524, 540), (529, 512, 526, 541), (541, 526, 525, 542), (540, 524, 527, 543), (515, 514, 531, 530), (522, 521, 538, 537), (523, 520, 536, 539), (533, 518, 517, 534), (513, 512, 529, 528), (532, 516, 519, 535), (600, 615, 545, 553), (601, 600, 553, 554), (602, 601, 554, 556), (603, 602, 556, 555), (604, 603, 555, 563), (605, 604, 563, 564), (606, 605, 564, 565), (607, 606, 565, 562), (608, 607, 562, 568), (609, 608, 568, 569), (610, 609, 569, 570), (611, 610, 570, 571), (612, 611, 571, 572), (613, 612, 572, 547), (614, 613, 547, 546), (615, 614, 546, 545), (616, 631, 596, 599), (599, 596, 597, 598), (629, 628, 592, 594), (594, 592, 593, 595), (628, 627, 590, 592), (592, 590, 591, 593), (625, 624, 586, 588), (588, 586, 587, 589), (624, 623, 584, 586), (586, 584, 585, 587), (621, 620, 580, 582), (582, 580, 581, 583), (620, 619, 578, 580), (580, 578, 579, 581), (617, 616, 599, 576), (576, 599, 598, 577), (598, 597, 614, 615), (595, 593, 611, 612), (593, 591, 610, 611), (589, 587, 607, 608), (587, 585, 606, 607), (583, 581, 603, 604), (581, 579, 602, 603), (625, 608, 609, 626), (627, 626, 609, 610), (577, 598, 615, 600), (557, 549, 616, 617), (550, 557, 617, 618), (551, 550, 618, 619), (552, 551, 619, 620), (561, 552, 620, 621), (560, 561, 621, 622), (558, 560, 622, 623), (559, 558, 623, 624), (575, 559, 624, 625), (574, 575, 625, 626), (573, 574, 626, 627), (566, 573, 627, 628), (567, 566, 628, 629), (544, 567, 629, 630), (548, 544, 630, 631), (549, 548, 631, 616), (590, 627, 610, 591), (589, 608, 625, 588), (613, 630, 629, 612), (614, 631, 630, 613), (595, 612, 629, 594), (596, 631, 614, 597), (601, 618, 617, 600), (602, 619, 618, 601), (577, 600, 617, 576), (578, 619, 602, 579), (605, 622, 621, 604), (606, 623, 622, 605), (584, 623, 606, 585), (583, 604, 621, 582), (637, 635, 634, 636), (639, 637, 636, 638), (641, 639, 638, 640), (643, 641, 640, 642), (645, 643, 642, 644), (647, 645, 644, 646), (649, 647, 646, 648), (650, 632, 633, 651), (652, 650, 651, 653), (654, 652, 653, 655), (656, 654, 655, 657), (658, 656, 657, 659), (660, 658, 659, 661), (662, 660, 661, 663), (648, 662, 663, 649), (282, 635, 637, 284), (286, 284, 637, 639), (288, 286, 639, 641), (290, 288, 641, 643), (292, 290, 643, 645), (294, 292, 645, 647), (296, 294, 647, 649), (310, 296, 649, 663), (308, 310, 663, 661), (306, 308, 661, 659), (304, 306, 659, 657), (302, 304, 657, 655), (300, 302, 655, 653), (298, 300, 653, 651), (280, 298, 651, 633), (282, 280, 633, 635), (654, 656, 676, 675), (636, 634, 665, 666), (646, 644, 670, 671), (650, 652, 674, 673), (660, 662, 679, 678), (642, 640, 668, 669), (656, 658, 677, 676), (662, 648, 672, 679), (638, 636, 666, 667), (648, 646, 671, 672), (652, 654, 675, 674), (634, 632, 664, 665), (644, 642, 669, 670), (632, 650, 673, 664), (658, 660, 678, 677), (640, 638, 667, 668), (673, 674, 680), (667, 666, 680), (674, 675, 680), (668, 667, 680), (675, 676, 680), (669, 668, 680), (676, 677, 680), (670, 669, 680), (677, 678, 680), (671, 670, 680), (678, 679, 680), (672, 671, 680), (665, 664, 680), (679, 672, 680), (664, 673, 680), (666, 665, 680), (685, 703, 681), (472, 471, 683, 701), (377, 475, 713, 696), (380, 381, 702, 684), (376, 378, 687, 695), (473, 472, 701, 705), (470, 469, 692, 691), (381, 382, 706, 702), (689, 690, 681), (474, 473, 705, 709), (469, 377, 696, 692), (382, 383, 710, 706), (384, 376, 695, 699), (475, 474, 709, 713), (379, 470, 691, 688), (28, 119, 90, 29), (683, 684, 685, 682), (687, 688, 689, 686), (691, 692, 693, 690), (695, 687, 686, 694), (692, 696, 697, 693), (699, 695, 694, 698), (688, 691, 690, 689), (701, 683, 682, 700), (684, 702, 703, 685), (705, 701, 700, 704), (702, 706, 707, 703), (709, 705, 704, 708), (706, 710, 711, 707), (713, 709, 708, 712), (710, 699, 698, 711), (696, 713, 712, 697), (682, 685, 681), (9, 10, 725, 716), (14, 15, 724, 729), (13, 14, 729, 728), (12, 13, 728, 727), (11, 12, 727, 726), (10, 11, 726, 725), (1, 715, 717, 2), (15, 8, 723, 724), (7, 722, 723, 8), (6, 721, 722, 7), (5, 720, 721, 6), (4, 719, 720, 5), (3, 718, 719, 4), (2, 717, 718, 3), (0, 9, 716, 714), (0, 714, 715, 1)])
me_cylinder.polygons.foreach_set('use_smooth', [True] * 744)
_k = set([(0, 1), (0, 9), (1, 2), (2, 3), (3, 4), (4, 5), (5, 6), (6, 7), (7, 8), (8, 15), (9, 10), (10, 11), (11, 12), (12, 13), (13, 14), (14, 15), (16, 17), (16, 25), (17, 18), (18, 19), (19, 20), (20, 21), (21, 22), (22, 23), (23, 24), (24, 31), (25, 26), (26, 27), (27, 28), (28, 29), (29, 30), (30, 31), (32, 33), (32, 41), (33, 34), (34, 35), (35, 36), (36, 37), (37, 38), (38, 39), (39, 40), (40, 47), (41, 42), (42, 43), (43, 44), (44, 45), (45, 46), (46, 47), (48, 56), (48, 63), (49, 50), (49, 57), (50, 59), (51, 52), (51, 60), (52, 53), (53, 54), (54, 55), (55, 57), (56, 58), (58, 59), (60, 61), (61, 62), (62, 63), (64, 67), (64, 87), (65, 70), (65, 79), (66, 68), (66, 70), (67, 84), (68, 69), (69, 80), (71, 72), (71, 478), (72, 73), (73, 74), (74, 75), (75, 388), (76, 77), (76, 476), (77, 478), (78, 385), (78, 479), (79, 82), (80, 85), (81, 83), (81, 86), (82, 83), (84, 85), (86, 87), (88, 92), (88, 105), (89, 93), (89, 104), (90, 107), (90, 119), (91, 106), (91, 118), (92, 94), (93, 95), (94, 109), (95, 108), (96, 98), (96, 111), (97, 99), (97, 110), (98, 100), (99, 101), (100, 102), (101, 103), (102, 105), (103, 104), (106, 108), (107, 109), (110, 112), (111, 113), (112, 114), (113, 115), (114, 116), (115, 117), (116, 118), (117, 119), (120, 124), (120, 137), (121, 125), (121, 136), (122, 139), (122, 151), (123, 138), (123, 150), (124, 126), (125, 127), (126, 141), (127, 140), (128, 130), (128, 143), (129, 131), (129, 142), (130, 132), (131, 133), (132, 134), (133, 135), (134, 137), (135, 136), (138, 140), (139, 141), (142, 144), (143, 145), (144, 146), (145, 147), (146, 148), (147, 149), (148, 150), (149, 151), (152, 156), (152, 169), (153, 157), (153, 168), (154, 171), (154, 183), (155, 170), (155, 182), (156, 158), (157, 159), (158, 173), (159, 172), (160, 162), (160, 175), (161, 163), (161, 174), (162, 164), (163, 165), (164, 166), (165, 167), (166, 169), (167, 168), (170, 172), (171, 173), (174, 176), (175, 177), (176, 178), (177, 179), (178, 180), (179, 181), (180, 182), (181, 183), (184, 186), (184, 192), (185, 193), (185, 199), (186, 187), (187, 194), (188, 189), (188, 195), (189, 190), (190, 191), (191, 192), (193, 194), (195, 196), (196, 197), (197, 198), (198, 199), (200, 202), (200, 208), (201, 209), (201, 215), (202, 203), (203, 210), (204, 205), (204, 211), (205, 206), (206, 207), (207, 208), (209, 210), (211, 212), (212, 213), (213, 214), (214, 215), (216, 220), (216, 233), (217, 221), (217, 232), (218, 235), (218, 247), (219, 234), (219, 246), (220, 222), (221, 223), (222, 237), (223, 236), (224, 226), (224, 239), (225, 227), (225, 238), (226, 228), (227, 229), (228, 230), (229, 231), (230, 233), (231, 232), (234, 236), (235, 237), (238, 240), (239, 241), (240, 242), (241, 243), (242, 244), (243, 245), (244, 246), (245, 247), (248, 252), (248, 265), (249, 253), (249, 264), (250, 267), (250, 279), (251, 266), (251, 278), (252, 254), (253, 255), (254, 269), (255, 268), (256, 258), (256, 271), (257, 259), (257, 270), (258, 260), (259, 261), (260, 262), (261, 263), (262, 265), (263, 264), (266, 268), (267, 269), (270, 272), (271, 273), (272, 274), (273, 275), (274, 276), (275, 277), (276, 278), (277, 279), (280, 282), (280, 298), (281, 283), (281, 299), (282, 284), (283, 285), (284, 286), (285, 287), (286, 288), (287, 289), (288, 290), (289, 291), (290, 292), (291, 293), (292, 294), (293, 295), (294, 296), (295, 297), (296, 310), (297, 311), (298, 300), (299, 301), (300, 302), (301, 303), (302, 304), (303, 305), (304, 306), (305, 307), (306, 308), (307, 309), (308, 310), (309, 311), (312, 316), (312, 329), (313, 317), (313, 328), (314, 331), (314, 343), (315, 330), (315, 342), (316, 318), (317, 319), (318, 333), (319, 332), (320, 322), (320, 335), (321, 323), (321, 334), (322, 324), (323, 325), (324, 326), (325, 327), (326, 329), (327, 328), (330, 332), (331, 333), (334, 336), (335, 337), (336, 338), (337, 339), (338, 340), (339, 341), (340, 342), (341, 343), (344, 348), (344, 361), (345, 349), (345, 360), (346, 363), (346, 468), (347, 362), (347, 374), (348, 350), (349, 351), (350, 365), (351, 364), (352, 367), (352, 458), (353, 355), (353, 366), (354, 356), (354, 464), (355, 357), (356, 465), (357, 359), (358, 361), (358, 459), (359, 360), (362, 364), (363, 365), (366, 368), (367, 369), (368, 370), (369, 371), (370, 372), (371, 467), (372, 374), (373, 453), (373, 455), (375, 454), (375, 456), (376, 378), (376, 384), (377, 469), (377, 475), (378, 379), (379, 470), (380, 381), (380, 471), (381, 382), (382, 383), (383, 384), (385, 386), (386, 387), (387, 388), (389, 393), (389, 406), (390, 394), (390, 405), (391, 408), (391, 420), (392, 407), (392, 419), (393, 395), (394, 396), (395, 410), (396, 409), (397, 399), (397, 412), (398, 400), (398, 411), (399, 401), (400, 402), (401, 403), (402, 404), (403, 406), (404, 405), (407, 409), (408, 410), (411, 413), (412, 414), (413, 415), (414, 416), (415, 417), (416, 418), (417, 419), (418, 420), (421, 425), (421, 438), (422, 426), (422, 437), (423, 440), (423, 452), (424, 439), (424, 451), (425, 427), (426, 428), (427, 442), (428, 441), (429, 431), (429, 444), (430, 432), (430, 443), (431, 433), (432, 434), (433, 435), (434, 436), (435, 438), (436, 437), (439, 441), (440, 442), (443, 445), (444, 446), (445, 447), (446, 448), (447, 449), (448, 450), (449, 451), (450, 452), (453, 457), (454, 455), (456, 462), (457, 463), (458, 459), (460, 461), (460, 466), (461, 462), (463, 464), (465, 466), (467, 468), (469, 470), (471, 472), (472, 473), (473, 474), (474, 475), (476, 477), (477, 479), (480, 488), (480, 495), (481, 483), (481, 494), (482, 492), (482, 493), (483, 485), (484, 489), (484, 490), (485, 486), (486, 490), (487, 488), (487, 494), (489, 491), (491, 493), (492, 495), (496, 497), (496, 505), (497, 506), (498, 499), (498, 502), (499, 500), (500, 501), (501, 503), (502, 504), (503, 511), (504, 510), (505, 507), (506, 508), (507, 509), (508, 510), (509, 511), (512, 513), (512, 526), (513, 517), (514, 515), (514, 516), (515, 527), (516, 519), (517, 518), (518, 520), (519, 523), (520, 523), (521, 522), (521, 524), (522, 525), (524, 527), (525, 526), (528, 529), (528, 534), (529, 541), (530, 531), (530, 543), (531, 532), (532, 535), (533, 534), (533, 536), (535, 539), (536, 539), (537, 538), (537, 542), (538, 540), (540, 543), (541, 542), (544, 548), (544, 567), (545, 546), (545, 553), (546, 547), (547, 572), (548, 549), (549, 557), (550, 551), (550, 557), (551, 552), (552, 561), (553, 554), (554, 556), (555, 556), (555, 563), (558, 559), (558, 560), (559, 575), (560, 561), (562, 565), (562, 568), (563, 564), (564, 565), (566, 567), (566, 573), (568, 569), (569, 570), (570, 571), (571, 572), (573, 574), (574, 575), (576, 577), (576, 599), (576, 617), (577, 598), (577, 600), (578, 579), (578, 580), (578, 619), (579, 581), (579, 602), (580, 582), (581, 583), (582, 583), (582, 621), (583, 604), (584, 585), (584, 586), (584, 623), (585, 587), (585, 606), (586, 588), (587, 589), (588, 589), (588, 625), (589, 608), (590, 591), (590, 592), (590, 627), (591, 593), (591, 610), (592, 594), (593, 595), (594, 595), (594, 629), (595, 612), (596, 597), (596, 599), (596, 631), (597, 598), (597, 614), (600, 601), (601, 602), (604, 605), (605, 606), (608, 609), (609, 610), (612, 613), (613, 614), (617, 618), (618, 619), (621, 622), (622, 623), (625, 626), (626, 627), (629, 630), (630, 631), (632, 634), (632, 650), (633, 635), (633, 651), (634, 636), (635, 637), (636, 638), (637, 639), (638, 640), (639, 641), (640, 642), (641, 643), (642, 644), (643, 645), (644, 646), (645, 647), (646, 648), (647, 649), (648, 662), (649, 663), (650, 652), (651, 653), (652, 654), (653, 655), (654, 656), (655, 657), (656, 658), (657, 659), (658, 660), (659, 661), (660, 662), (661, 663), (664, 665), (664, 673), (665, 666), (666, 667), (667, 668), (668, 669), (669, 670), (670, 671), (671, 672), (672, 679), (673, 674), (674, 675), (675, 676), (676, 677), (677, 678), (678, 679)])
me_cylinder.attributes.new('sharp_edge', 'BOOLEAN', 'EDGE').data.foreach_set('value', [ (min(e.vertices), max(e.vertices)) in _k for e in me_cylinder.edges])
_uv = me_cylinder.uv_layers.new(name='UVMap.001')
_uv.uv.foreach_set('vector', [0.08849, 0.2965, 0.08673, 0.3366, 0.02669, 0.3351, 0.02881, 0.2931, 0.09586, 0.2166, 0.03694, 0.2088, 0.04313, 0.1671, 0.1016, 0.1769, 0.1016, 0.1769, 0.04313, 0.1671, 0.05045, 0.1263, 0.1086, 0.1374, 0.1086, 0.1374, 0.05045, 0.1263, 0.05797, 0.08607, 0.1167, 0.0976, 0.1167, 0.0976, 0.05797, 0.08607, 0.06588, 0.04546, 0.1257, 0.05723, 0.1257, 0.05723, 0.06588, 0.04546, 0.0724, 0.003028, 0.1354, 0.01532, 0.1201, 0.6701, 0.0522, 0.6795, 0.04815, 0.6336, 0.1121, 0.6251, 0.1049, 0.582, 0.1121, 0.6251, 0.04815, 0.6336, 0.0431, 0.5902, 0.09147, 0.2565, 0.03202, 0.251, 0.03694, 0.2088, 0.09586, 0.2166, 0.0864, 0.3769, 0.0874, 0.4176, 0.02713, 0.4203, 0.02614, 0.3773, 0.0874, 0.4176, 0.08996, 0.4584, 0.02951, 0.4632, 0.02713, 0.4203, 0.08996, 0.4584, 0.09373, 0.4993, 0.03334, 0.5057, 0.02951, 0.4632, 0.09373, 0.4993, 0.09891, 0.5403, 0.038, 0.5478, 0.03334, 0.5057, 0.09891, 0.5403, 0.1049, 0.582, 0.0431, 0.5902, 0.038, 0.5478, 0.08673, 0.3366, 0.0864, 0.3769, 0.02614, 0.3773, 0.02669, 0.3351, 0.1661, 0.2259, 0.1715, 0.1889, 0.2435, 0.2018, 0.2392, 0.2358, 0.2028, 0.6507, 0.1892, 0.6084, 0.2641, 0.5834, 0.2751, 0.6161, 0.1597, 0.3005, 0.1622, 0.2631, 0.2359, 0.27, 0.2339, 0.3047, 0.1666, 0.4905, 0.162, 0.4524, 0.2372, 0.4447, 0.2408, 0.4798, 0.1874, 0.1147, 0.1984, 0.07693, 0.267, 0.1031, 0.2577, 0.1354, 0.1594, 0.4141, 0.1575, 0.376, 0.234, 0.3745, 0.235, 0.4095, 0.1892, 0.6084, 0.1796, 0.568, 0.2544, 0.5494, 0.2641, 0.5834, 0.1715, 0.1889, 0.1786, 0.1519, 0.2498, 0.1683, 0.2435, 0.2018, 0.158, 0.3381, 0.1597, 0.3005, 0.2339, 0.3047, 0.2333, 0.3395, 0.1724, 0.5289, 0.1666, 0.4905, 0.2408, 0.4798, 0.2465, 0.5148, 0.1622, 0.2631, 0.1661, 0.2259, 0.2392, 0.2358, 0.2359, 0.27, 0.1984, 0.07693, 0.2128, 0.03701, 0.2787, 0.07255, 0.267, 0.1031, 0.162, 0.4524, 0.1594, 0.4141, 0.235, 0.4095, 0.2372, 0.4447, 0.1786, 0.1519, 0.1874, 0.1147, 0.2577, 0.1354, 0.2498, 0.1683, 0.1575, 0.376, 0.158, 0.3381, 0.2333, 0.3395, 0.234, 0.3745, 0.1796, 0.568, 0.1724, 0.5289, 0.2465, 0.5148, 0.2544, 0.5494, 0.529, 0.6459, 0.529, 0.6239, 0.553, 0.6239, 0.553, 0.6459, 0.529, 0.7336, 0.529, 0.7117, 0.553, 0.7117, 0.553, 0.7336, 0.529, 0.4266, 0.529, 0.4046, 0.553, 0.4046, 0.553, 0.4266, 0.529, 0.5581, 0.529, 0.5362, 0.553, 0.5362, 0.553, 0.5581, 0.529, 0.7117, 0.529, 0.6897, 0.553, 0.6897, 0.553, 0.7117, 0.529, 0.4924, 0.529, 0.4704, 0.553, 0.4704, 0.553, 0.4924, 0.529, 0.5143, 0.529, 0.4924, 0.553, 0.4924, 0.553, 0.5143, 0.529, 0.5801, 0.529, 0.5581, 0.553, 0.5581, 0.553, 0.5801, 0.529, 0.5362, 0.529, 0.5143, 0.553, 0.5143, 0.553, 0.5362, 0.529, 0.602, 0.529, 0.5801, 0.553, 0.5801, 0.553, 0.602, 0.529, 0.4704, 0.529, 0.4485, 0.553, 0.4485, 0.553, 0.4704, 0.529, 0.6239, 0.529, 0.602, 0.553, 0.602, 0.553, 0.6239, 0.529, 0.4485, 0.529, 0.4266, 0.553, 0.4266, 0.553, 0.4485, 0.529, 0.6897, 0.529, 0.6678, 0.553, 0.6678, 0.553, 0.6897, 0.529, 0.6678, 0.529, 0.6459, 0.553, 0.6459, 0.553, 0.6678, 0.4374, 0.06207, 0.4374, 0.03156, 0.4457, 0.03156, 0.4457, 0.06207, 0.4374, 0.3976, 0.4374, 0.3671, 0.4457, 0.3671, 0.4457, 0.3976, 0.4374, 0.03156, 0.4374, 0.001058, 0.4457, 0.001058, 0.4457, 0.03156, 0.4374, 0.4281, 0.4374, 0.3976, 0.4457, 0.3976, 0.4457, 0.4281, 0.4374, 0.4891, 0.4374, 0.4586, 0.4457, 0.4586, 0.4457, 0.4891, 0.4374, 0.2146, 0.4374, 0.1841, 0.4457, 0.1841, 0.4457, 0.2146, 0.4374, 0.4586, 0.4374, 0.4281, 0.4457, 0.4281, 0.4457, 0.4586, 0.4374, 0.2451, 0.4374, 0.2146, 0.4457, 0.2146, 0.4457, 0.2451, 0.4374, 0.1841, 0.4374, 0.1536, 0.4457, 0.1536, 0.4457, 0.1841, 0.4374, 0.2756, 0.4374, 0.2451, 0.4457, 0.2451, 0.4457, 0.2756, 0.4374, 0.1536, 0.4374, 0.1231, 0.4457, 0.1231, 0.4457, 0.1536, 0.4374, 0.3061, 0.4374, 0.2756, 0.4457, 0.2756, 0.4457, 0.3061, 0.4374, 0.1231, 0.4374, 0.09257, 0.4457, 0.09257, 0.4457, 0.1231, 0.4374, 0.3366, 0.4374, 0.3061, 0.4457, 0.3061, 0.4457, 0.3366, 0.4374, 0.09257, 0.4374, 0.06207, 0.4457, 0.06207, 0.4457, 0.09257, 0.4374, 0.3671, 0.4374, 0.3366, 0.4457, 0.3366, 0.4457, 0.3671, 0.6091, 0.4485, 0.6091, 0.4704, 0.5936, 0.4704, 0.5936, 0.4485, 0.6091, 0.5362, 0.6091, 0.5581, 0.5936, 0.5581, 0.5936, 0.5362, 0.6091, 0.3827, 0.6091, 0.4046, 0.5936, 0.4046, 0.5936, 0.3827, 0.6091, 0.4266, 0.6091, 0.4485, 0.5936, 0.4485, 0.5936, 0.4266, 0.6091, 0.5581, 0.6091, 0.5801, 0.5936, 0.5801, 0.5936, 0.5581, 0.6091, 0.7117, 0.6091, 0.7336, 0.5936, 0.7336, 0.5936, 0.7117, 0.6091, 0.6459, 0.6091, 0.6678, 0.5936, 0.6678, 0.5936, 0.6459, 0.6091, 0.5801, 0.6091, 0.602, 0.5936, 0.602, 0.5936, 0.5801, 0.6091, 0.6897, 0.6091, 0.7117, 0.5936, 0.7117, 0.5936, 0.6897, 0.6091, 0.4046, 0.6091, 0.4266, 0.5936, 0.4266, 0.5936, 0.4046, 0.6091, 0.602, 0.6091, 0.6239, 0.5936, 0.6239, 0.5936, 0.602, 0.6091, 0.4924, 0.6091, 0.5143, 0.5936, 0.5143, 0.5936, 0.4924, 0.6091, 0.6239, 0.6091, 0.6459, 0.5936, 0.6459, 0.5936, 0.6239, 0.6091, 0.6678, 0.6091, 0.6897, 0.5936, 0.6897, 0.5936, 0.6678, 0.6091, 0.4704, 0.6091, 0.4924, 0.5936, 0.4924, 0.5936, 0.4704, 0.6091, 0.5143, 0.6091, 0.5362, 0.5936, 0.5362, 0.5936, 0.5143, 0.3874, 0.7435, 0.3783, 0.7654, 0.3612, 0.762, 0.3729, 0.7339, 0.3783, 0.7654, 0.3783, 0.7892, 0.3612, 0.7925, 0.3612, 0.762, 0.3783, 0.7892, 0.3874, 0.8111, 0.3729, 0.8207, 0.3612, 0.7925, 0.3874, 0.8111, 0.4041, 0.8278, 0.3945, 0.8423, 0.3729, 0.8207, 0.4041, 0.8278, 0.4261, 0.8369, 0.4227, 0.854, 0.3945, 0.8423, 0.4261, 0.8369, 0.4498, 0.8369, 0.4532, 0.854, 0.4227, 0.854, 0.4498, 0.8369, 0.4717, 0.8278, 0.4814, 0.8423, 0.4532, 0.854, 0.4717, 0.8278, 0.4885, 0.8111, 0.5029, 0.8207, 0.4814, 0.8423, 0.4885, 0.8111, 0.4975, 0.7892, 0.5146, 0.7925, 0.5029, 0.8207, 0.4975, 0.7892, 0.4975, 0.7654, 0.5146, 0.762, 0.5146, 0.7925, 0.4975, 0.7654, 0.4885, 0.7435, 0.5029, 0.7339, 0.5146, 0.762, 0.4885, 0.7435, 0.4717, 0.7267, 0.4814, 0.7123, 0.5029, 0.7339, 0.4717, 0.7267, 0.4498, 0.7177, 0.4532, 0.7006, 0.4814, 0.7123, 0.4498, 0.7177, 0.4261, 0.7177, 0.4227, 0.7006, 0.4532, 0.7006, 0.4261, 0.7177, 0.4041, 0.7267, 0.3945, 0.7123, 0.4227, 0.7006, 0.4041, 0.7267, 0.3874, 0.7435, 0.3729, 0.7339, 0.3945, 0.7123, 0.2577, 0.1354, 0.3007, 0.1465, 0.2938, 0.1772, 0.2498, 0.1683, 0.235, 0.4095, 0.2818, 0.4067, 0.284, 0.4402, 0.2372, 0.4447, 0.2498, 0.1683, 0.2938, 0.1772, 0.2884, 0.2087, 0.2435, 0.2018, 0.234, 0.3745, 0.2806, 0.373, 0.2818, 0.4067, 0.235, 0.4095, 0.2435, 0.2018, 0.2884, 0.2087, 0.2842, 0.2407, 0.2392, 0.2358, 0.2333, 0.3395, 0.28, 0.3392, 0.2806, 0.373, 0.234, 0.3745, 0.2392, 0.2358, 0.2842, 0.2407, 0.2816, 0.273, 0.2359, 0.27, 0.2339, 0.3047, 0.2803, 0.3059, 0.28, 0.3392, 0.2333, 0.3395, 0.2544, 0.5494, 0.2999, 0.5377, 0.3091, 0.5697, 0.2641, 0.5834, 0.2359, 0.27, 0.2816, 0.273, 0.2803, 0.3059, 0.2339, 0.3047, 0.2641, 0.5834, 0.3091, 0.5697, 0.3193, 0.6022, 0.2751, 0.6161, 0.2465, 0.5148, 0.2925, 0.5058, 0.2999, 0.5377, 0.2544, 0.5494, 0.2787, 0.07255, 0.3193, 0.08657, 0.3095, 0.1163, 0.267, 0.1031, 0.2408, 0.4798, 0.2876, 0.4734, 0.2925, 0.5058, 0.2465, 0.5148, 0.267, 0.1031, 0.3095, 0.1163, 0.3007, 0.1465, 0.2577, 0.1354, 0.5551, 0.7051, 0.5551, 0.682, 0.5783, 0.682, 0.5783, 0.7051, 0.644, 0.7202, 0.6309, 0.6882, 0.6413, 0.6862, 0.6528, 0.7144, 0.1313, 0.704, 0.1032, 0.6923, 0.1052, 0.682, 0.1372, 0.6952, 0.8046, 0.6883, 0.7914, 0.7202, 0.7826, 0.7144, 0.7943, 0.6863, 0.6684, 0.7448, 0.644, 0.7202, 0.6528, 0.7144, 0.6743, 0.736, 0.01149, 0.7538, 0.01142, 0.7843, 0.001058, 0.7863, 0.001189, 0.7517, 0.8046, 0.6537, 0.8046, 0.6883, 0.7943, 0.6863, 0.7942, 0.6557, 0.1644, 0.7842, 0.1645, 0.7537, 0.1748, 0.7516, 0.1748, 0.7863, 0.631, 0.6537, 0.6442, 0.6217, 0.6529, 0.6276, 0.6413, 0.6557, 0.01142, 0.7843, 0.02295, 0.8124, 0.01421, 0.8182, 0.001058, 0.7863, 0.7914, 0.6217, 0.8046, 0.6537, 0.7942, 0.6557, 0.7827, 0.6275, 0.1528, 0.8124, 0.1644, 0.7842, 0.1748, 0.7863, 0.1615, 0.8183, 0.6442, 0.6217, 0.6686, 0.5972, 0.6745, 0.606, 0.6529, 0.6276, 0.02295, 0.8124, 0.04441, 0.8339, 0.03852, 0.8427, 0.01421, 0.8182, 0.7352, 0.584, 0.7671, 0.5973, 0.7612, 0.606, 0.7331, 0.5943, 0.1313, 0.834, 0.1528, 0.8124, 0.1615, 0.8183, 0.1371, 0.8427, 0.6686, 0.5972, 0.7005, 0.584, 0.7026, 0.5943, 0.6745, 0.606, 0.04441, 0.8339, 0.07256, 0.8456, 0.07048, 0.856, 0.03852, 0.8427, 0.7004, 0.758, 0.6684, 0.7448, 0.6743, 0.736, 0.7025, 0.7477, 0.07256, 0.8456, 0.1031, 0.8457, 0.1052, 0.856, 0.07048, 0.856, 0.1031, 0.8457, 0.1313, 0.834, 0.1371, 0.8427, 0.1052, 0.856, 0.7671, 0.5973, 0.7914, 0.6217, 0.7827, 0.6275, 0.7612, 0.606, 0.735, 0.7581, 0.7004, 0.758, 0.7025, 0.7477, 0.7329, 0.7477, 0.1032, 0.6923, 0.07267, 0.6923, 0.0706, 0.682, 0.1052, 0.682, 0.7005, 0.584, 0.7352, 0.584, 0.7331, 0.5943, 0.7026, 0.5943, 0.07267, 0.6923, 0.04452, 0.704, 0.03862, 0.6953, 0.0706, 0.682, 0.7914, 0.7202, 0.767, 0.7448, 0.7611, 0.736, 0.7826, 0.7144, 0.04452, 0.704, 0.02304, 0.7256, 0.01426, 0.7198, 0.03862, 0.6953, 0.02304, 0.7256, 0.01149, 0.7538, 0.001189, 0.7517, 0.01426, 0.7198, 0.6309, 0.6882, 0.631, 0.6537, 0.6413, 0.6557, 0.6413, 0.6862, 0.1528, 0.7255, 0.1313, 0.704, 0.1372, 0.6952, 0.1616, 0.7197, 0.767, 0.7448, 0.735, 0.7581, 0.7329, 0.7477, 0.7611, 0.736, 0.3306, 0.3786, 0.3306, 0.413, 0.3214, 0.413, 0.3214, 0.3786, 0.3306, 0.06971, 0.3306, 0.104, 0.3214, 0.104, 0.3214, 0.06971, 0.3306, 0.3443, 0.3306, 0.3786, 0.3214, 0.3786, 0.3214, 0.3443, 0.3306, 0.104, 0.3306, 0.1384, 0.3214, 0.1384, 0.3214, 0.104, 0.3306, 0.31, 0.3306, 0.3443, 0.3214, 0.3443, 0.3214, 0.31, 0.3306, 0.1384, 0.3306, 0.1727, 0.3214, 0.1727, 0.3214, 0.1384, 0.3306, 0.2757, 0.3306, 0.31, 0.3214, 0.31, 0.3214, 0.2757, 0.3306, 0.1727, 0.3306, 0.207, 0.3214, 0.207, 0.3214, 0.1727, 0.3306, 0.2413, 0.3306, 0.2757, 0.3214, 0.2757, 0.3214, 0.2413, 0.3306, 0.4816, 0.3306, 0.5159, 0.3214, 0.5159, 0.3214, 0.4816, 0.3306, 0.207, 0.3306, 0.2413, 0.3214, 0.2413, 0.3214, 0.207, 0.3306, 0.5159, 0.3306, 0.5503, 0.3214, 0.5503, 0.3214, 0.5159, 0.3306, 0.4473, 0.3306, 0.4816, 0.3214, 0.4816, 0.3214, 0.4473, 0.3306, 0.001058, 0.3306, 0.03538, 0.3214, 0.03538, 0.3214, 0.001058, 0.3306, 0.413, 0.3306, 0.4473, 0.3214, 0.4473, 0.3214, 0.413, 0.3306, 0.03538, 0.3306, 0.06971, 0.3214, 0.06971, 0.3214, 0.03538, 0.1645, 0.7537, 0.1528, 0.7255, 0.1616, 0.7197, 0.1748, 0.7516, 0.5167, 0.6459, 0.5167, 0.6239, 0.5268, 0.6239, 0.5268, 0.6459, 0.5167, 0.4485, 0.5167, 0.4266, 0.5268, 0.4266, 0.5268, 0.4485, 0.5167, 0.6239, 0.5167, 0.602, 0.5268, 0.602, 0.5268, 0.6239, 0.5167, 0.4704, 0.5167, 0.4485, 0.5268, 0.4485, 0.5268, 0.4704, 0.5167, 0.602, 0.5167, 0.5801, 0.5268, 0.5801, 0.5268, 0.602, 0.5167, 0.4924, 0.5167, 0.4704, 0.5268, 0.4704, 0.5268, 0.4924, 0.5167, 0.5801, 0.5167, 0.5581, 0.5268, 0.5581, 0.5268, 0.5801, 0.5167, 0.5143, 0.5167, 0.4924, 0.5268, 0.4924, 0.5268, 0.5143, 0.5167, 0.5581, 0.5167, 0.5362, 0.5268, 0.5362, 0.5268, 0.5581, 0.5167, 0.7117, 0.5167, 0.6897, 0.5268, 0.6897, 0.5268, 0.7117, 0.5167, 0.5362, 0.5167, 0.5143, 0.5268, 0.5143, 0.5268, 0.5362, 0.5167, 0.7336, 0.5167, 0.7117, 0.5268, 0.7117, 0.5268, 0.7336, 0.5167, 0.6897, 0.5167, 0.6678, 0.5268, 0.6678, 0.5268, 0.6897, 0.5167, 0.4046, 0.5167, 0.3827, 0.5268, 0.3827, 0.5268, 0.4046, 0.5167, 0.6678, 0.5167, 0.6459, 0.5268, 0.6459, 0.5268, 0.6678, 0.5167, 0.4266, 0.5167, 0.4046, 0.5268, 0.4046, 0.5268, 0.4266, 0.5551, 0.3806, 0.5551, 0.3569, 0.6091, 0.3569, 0.6091, 0.3806, 0.5551, 0.3331, 0.5551, 0.3094, 0.6091, 0.3094, 0.6091, 0.3331, 0.5551, 0.07222, 0.5551, 0.0485, 0.6091, 0.0485, 0.6091, 0.07222, 0.5551, 0.262, 0.5551, 0.2383, 0.6091, 0.2383, 0.6091, 0.262, 0.5551, 0.09594, 0.5551, 0.07222, 0.6091, 0.07222, 0.6091, 0.09594, 0.5551, 0.2383, 0.5551, 0.2145, 0.6091, 0.2145, 0.6091, 0.2383, 0.5551, 0.1197, 0.5551, 0.09594, 0.6091, 0.09594, 0.6091, 0.1197, 0.5551, 0.2145, 0.5551, 0.1908, 0.6091, 0.1908, 0.6091, 0.2145, 0.5551, 0.1671, 0.5551, 0.1434, 0.6091, 0.1434, 0.6091, 0.1671, 0.5551, 0.1434, 0.5551, 0.1197, 0.6091, 0.1197, 0.6091, 0.1434, 0.5551, 0.3569, 0.5551, 0.3331, 0.6091, 0.3331, 0.6091, 0.3569, 0.5551, 0.1908, 0.5551, 0.1671, 0.6091, 0.1671, 0.6091, 0.1908, 0.5551, 0.3094, 0.5551, 0.2857, 0.6091, 0.2857, 0.6091, 0.3094, 0.5551, 0.2857, 0.5551, 0.262, 0.6091, 0.262, 0.6091, 0.2857, 0.5551, 0.02478, 0.5551, 0.001058, 0.6091, 0.001058, 0.6091, 0.02478, 0.5906, 0.7117, 0.5906, 0.7336, 0.5804, 0.7336, 0.5804, 0.7117, 0.4479, 0.09594, 0.4479, 0.07222, 0.553, 0.07222, 0.553, 0.09594, 0.4479, 0.1908, 0.4479, 0.1671, 0.553, 0.1671, 0.553, 0.1908, 0.4479, 0.3806, 0.4479, 0.3569, 0.553, 0.3569, 0.553, 0.3806, 0.4479, 0.2857, 0.4479, 0.262, 0.553, 0.262, 0.553, 0.2857, 0.5906, 0.4485, 0.5906, 0.4704, 0.5804, 0.4704, 0.5804, 0.4485, 0.5906, 0.4266, 0.5906, 0.4485, 0.5804, 0.4485, 0.5804, 0.4266, 0.7042, 0.3569, 0.7042, 0.3806, 0.6664, 0.3806, 0.6664, 0.3569, 0.5906, 0.6678, 0.5906, 0.6897, 0.5804, 0.6897, 0.5804, 0.6678, 0.5906, 0.4924, 0.5906, 0.5143, 0.5804, 0.5143, 0.5804, 0.4924, 0.5906, 0.6459, 0.5906, 0.6678, 0.5804, 0.6678, 0.5804, 0.6459, 0.5906, 0.5143, 0.5906, 0.5362, 0.5804, 0.5362, 0.5804, 0.5143, 0.5906, 0.5801, 0.5906, 0.602, 0.5804, 0.602, 0.5804, 0.5801, 0.5906, 0.5362, 0.5906, 0.5581, 0.5804, 0.5581, 0.5804, 0.5362, 0.5906, 0.602, 0.5906, 0.6239, 0.5804, 0.6239, 0.5804, 0.602, 0.5906, 0.6239, 0.5906, 0.6459, 0.5804, 0.6459, 0.5804, 0.6239, 0.5906, 0.4046, 0.5906, 0.4266, 0.5804, 0.4266, 0.5804, 0.4046, 0.5906, 0.5581, 0.5906, 0.5801, 0.5804, 0.5801, 0.5804, 0.5581, 0.5906, 0.6897, 0.5906, 0.7117, 0.5804, 0.7117, 0.5804, 0.6897, 0.5906, 0.3827, 0.5906, 0.4046, 0.5804, 0.4046, 0.5804, 0.3827, 0.5906, 0.4704, 0.5906, 0.4924, 0.5804, 0.4924, 0.5804, 0.4704, 0.7042, 0.07222, 0.7042, 0.09594, 0.6664, 0.09594, 0.6664, 0.07222, 0.7042, 0.0485, 0.7042, 0.07222, 0.6664, 0.07222, 0.6664, 0.0485, 0.529, 0.4046, 0.529, 0.3827, 0.553, 0.3827, 0.553, 0.4046, 0.7042, 0.3094, 0.7042, 0.3331, 0.6664, 0.3331, 0.6664, 0.3094, 0.7042, 0.1197, 0.7042, 0.1434, 0.6664, 0.1434, 0.6664, 0.1197, 0.7042, 0.2857, 0.7042, 0.3094, 0.6664, 0.3094, 0.6664, 0.2857, 0.7042, 0.1434, 0.7042, 0.1671, 0.6664, 0.1671, 0.6664, 0.1434, 0.7042, 0.2145, 0.7042, 0.2383, 0.6664, 0.2383, 0.6664, 0.2145, 0.7042, 0.1671, 0.7042, 0.1908, 0.6664, 0.1908, 0.6664, 0.1671, 0.7042, 0.2383, 0.7042, 0.262, 0.6664, 0.262, 0.6664, 0.2383, 0.7042, 0.262, 0.7042, 0.2857, 0.6664, 0.2857, 0.6664, 0.262, 0.7042, 0.02478, 0.7042, 0.0485, 0.6664, 0.0485, 0.6664, 0.02478, 0.7042, 0.1908, 0.7042, 0.2145, 0.6664, 0.2145, 0.6664, 0.1908, 0.7042, 0.3331, 0.7042, 0.3569, 0.6664, 0.3569, 0.6664, 0.3331, 0.7042, 0.001058, 0.7042, 0.02478, 0.6664, 0.02478, 0.6664, 0.001058, 0.7042, 0.09594, 0.7042, 0.1197, 0.6664, 0.1197, 0.6664, 0.09594, 0.9403, 0.4774, 0.9483, 0.4573, 0.9561, 0.4589, 0.9468, 0.4816, 0.8642, 0.3987, 0.8489, 0.4141, 0.8422, 0.4096, 0.8598, 0.3922, 0.9253, 0.4927, 0.9403, 0.4774, 0.9468, 0.4816, 0.9298, 0.4991, 0.8489, 0.4141, 0.8403, 0.4344, 0.8324, 0.4329, 0.8422, 0.4096, 0.9054, 0.501, 0.9253, 0.4927, 0.9298, 0.4991, 0.907, 0.5087, 0.8403, 0.4344, 0.84, 0.4564, 0.8322, 0.458, 0.8324, 0.4329, 0.8837, 0.5009, 0.9054, 0.501, 0.907, 0.5087, 0.8822, 0.5087, 0.84, 0.4564, 0.8482, 0.4768, 0.8416, 0.4813, 0.8322, 0.458, 0.8636, 0.4924, 0.8837, 0.5009, 0.8822, 0.5087, 0.8592, 0.4991, 0.941, 0.4152, 0.926, 0.3994, 0.9307, 0.3929, 0.9478, 0.411, 0.8482, 0.4768, 0.8636, 0.4924, 0.8592, 0.4991, 0.8416, 0.4813, 0.926, 0.3994, 0.9058, 0.3907, 0.9075, 0.3827, 0.9307, 0.3929, 0.9489, 0.4354, 0.941, 0.4152, 0.9478, 0.411, 0.9565, 0.4341, 0.9058, 0.3907, 0.8841, 0.3905, 0.8824, 0.3827, 0.9075, 0.3827, 0.9483, 0.4573, 0.9489, 0.4354, 0.9565, 0.4341, 0.9561, 0.4589, 0.8841, 0.3905, 0.8642, 0.3987, 0.8598, 0.3922, 0.8824, 0.3827, 0.4101, 0.9819, 0.3875, 0.9718, 0.392, 0.9654, 0.4118, 0.974, 0.4106, 0.8561, 0.4355, 0.8563, 0.434, 0.864, 0.4122, 0.864, 0.435, 0.982, 0.4101, 0.9819, 0.4118, 0.974, 0.4336, 0.9743, 0.4355, 0.8563, 0.4583, 0.8659, 0.4539, 0.8725, 0.434, 0.864, 0.4582, 0.9727, 0.435, 0.982, 0.4336, 0.9743, 0.4537, 0.9659, 0.4583, 0.8659, 0.4761, 0.8837, 0.4693, 0.8882, 0.4539, 0.8725, 0.476, 0.9548, 0.4582, 0.9727, 0.4537, 0.9659, 0.4693, 0.9504, 0.4761, 0.8837, 0.4855, 0.9069, 0.4778, 0.9084, 0.4693, 0.8882, 0.4855, 0.9317, 0.476, 0.9548, 0.4693, 0.9504, 0.4777, 0.9302, 0.3614, 0.9307, 0.3612, 0.9061, 0.3689, 0.9075, 0.3692, 0.9293, 0.4855, 0.9069, 0.4855, 0.9317, 0.4777, 0.9302, 0.4778, 0.9084, 0.3612, 0.9061, 0.3703, 0.883, 0.377, 0.8875, 0.3689, 0.9075, 0.3702, 0.9541, 0.3614, 0.9307, 0.3692, 0.9293, 0.377, 0.9498, 0.3703, 0.883, 0.3879, 0.8657, 0.3922, 0.8721, 0.377, 0.8875, 0.3875, 0.9718, 0.3702, 0.9541, 0.377, 0.9498, 0.392, 0.9654, 0.3879, 0.8657, 0.4106, 0.8561, 0.4122, 0.864, 0.3922, 0.8721, 0.4299, 0.6466, 0.4376, 0.6264, 0.4455, 0.6279, 0.4364, 0.6508, 0.3526, 0.5689, 0.3377, 0.5844, 0.3311, 0.58, 0.3482, 0.5626, 0.4151, 0.6621, 0.4299, 0.6466, 0.4364, 0.6508, 0.4196, 0.6685, 0.3377, 0.5844, 0.3294, 0.6048, 0.3214, 0.6032, 0.3311, 0.58, 0.3953, 0.6706, 0.4151, 0.6621, 0.4196, 0.6685, 0.397, 0.6784, 0.3294, 0.6048, 0.3291, 0.6268, 0.3214, 0.6283, 0.3214, 0.6032, 0.3735, 0.6709, 0.3953, 0.6706, 0.397, 0.6784, 0.3721, 0.6788, 0.3291, 0.6268, 0.3375, 0.6469, 0.3308, 0.6513, 0.3214, 0.6283, 0.3532, 0.6625, 0.3735, 0.6709, 0.3721, 0.6788, 0.3486, 0.6693, 0.4294, 0.5843, 0.4142, 0.5686, 0.4186, 0.5621, 0.4362, 0.5798, 0.3375, 0.6469, 0.3532, 0.6625, 0.3486, 0.6693, 0.3308, 0.6513, 0.4142, 0.5686, 0.3941, 0.5604, 0.3956, 0.5524, 0.4186, 0.5621, 0.4378, 0.6045, 0.4294, 0.5843, 0.4362, 0.5798, 0.4455, 0.603, 0.3941, 0.5604, 0.3723, 0.5605, 0.3706, 0.5527, 0.3956, 0.5524, 0.4376, 0.6264, 0.4378, 0.6045, 0.4455, 0.603, 0.4455, 0.6279, 0.3723, 0.5605, 0.3526, 0.5689, 0.3482, 0.5626, 0.3706, 0.5527, 0.7667, 0.7877, 0.7842, 0.7701, 0.7885, 0.7765, 0.7735, 0.7921, 0.8811, 0.8355, 0.8721, 0.8586, 0.8654, 0.8544, 0.8732, 0.8341, 0.7571, 0.811, 0.7667, 0.7877, 0.7735, 0.7921, 0.765, 0.8125, 0.8721, 0.8586, 0.8548, 0.8765, 0.8502, 0.87, 0.8654, 0.8544, 0.7571, 0.8359, 0.7571, 0.811, 0.765, 0.8125, 0.7648, 0.8344, 0.8548, 0.8765, 0.8317, 0.8865, 0.83, 0.8784, 0.8502, 0.87, 0.7663, 0.8588, 0.7571, 0.8359, 0.7648, 0.8344, 0.7728, 0.8545, 0.8317, 0.8865, 0.8063, 0.8863, 0.8081, 0.8785, 0.83, 0.8784, 0.7835, 0.8764, 0.7663, 0.8588, 0.7728, 0.8545, 0.788, 0.87, 0.8316, 0.7602, 0.8545, 0.77, 0.8501, 0.7764, 0.83, 0.7681, 0.8063, 0.8863, 0.7835, 0.8764, 0.788, 0.87, 0.8081, 0.8785, 0.8545, 0.77, 0.8717, 0.7875, 0.8651, 0.7919, 0.8501, 0.7764, 0.8066, 0.7604, 0.8316, 0.7602, 0.83, 0.7681, 0.8083, 0.7681, 0.8717, 0.7875, 0.8811, 0.8105, 0.8733, 0.8121, 0.8651, 0.7919, 0.7842, 0.7701, 0.8066, 0.7604, 0.8083, 0.7681, 0.7885, 0.7765, 0.8811, 0.8105, 0.8811, 0.8355, 0.8732, 0.8341, 0.8733, 0.8121, 0.7037, 0.768, 0.682, 0.7682, 0.6803, 0.7605, 0.7051, 0.7602, 0.6625, 0.8702, 0.6829, 0.8785, 0.6813, 0.8865, 0.658, 0.8768, 0.7239, 0.7765, 0.7037, 0.768, 0.7051, 0.7602, 0.7285, 0.7697, 0.6829, 0.8785, 0.7047, 0.8784, 0.7064, 0.8861, 0.6813, 0.8865, 0.7392, 0.7921, 0.7239, 0.7765, 0.7285, 0.7697, 0.7459, 0.7878, 0.7047, 0.8784, 0.7244, 0.87, 0.7288, 0.8763, 0.7064, 0.8861, 0.7471, 0.8124, 0.7392, 0.7921, 0.7459, 0.7878, 0.7549, 0.811, 0.7244, 0.87, 0.7393, 0.8545, 0.7458, 0.8588, 0.7288, 0.8763, 0.7471, 0.8343, 0.7471, 0.8124, 0.7549, 0.811, 0.7548, 0.8359, 0.647, 0.7923, 0.6387, 0.8126, 0.6309, 0.8111, 0.6403, 0.7879, 0.7393, 0.8545, 0.7471, 0.8343, 0.7548, 0.8359, 0.7458, 0.8588, 0.6387, 0.8126, 0.6389, 0.8345, 0.6309, 0.8361, 0.6309, 0.8111, 0.6621, 0.7766, 0.647, 0.7923, 0.6403, 0.7879, 0.6577, 0.7702, 0.6389, 0.8345, 0.6471, 0.8548, 0.6405, 0.8591, 0.6309, 0.8361, 0.682, 0.7682, 0.6621, 0.7766, 0.6577, 0.7702, 0.6803, 0.7605, 0.6471, 0.8548, 0.6625, 0.8702, 0.658, 0.8768, 0.6405, 0.8591, 0.5551, 0.0485, 0.5551, 0.02478, 0.6091, 0.02478, 0.6091, 0.0485, 0.08849, 0.2965, 0.02881, 0.2931, 0.03202, 0.251, 0.09147, 0.2565, 0.03202, 0.251, 0.02881, 0.2931, 0.004117, 0.2917, 0.0071, 0.2487, 0.03694, 0.2088, 0.03202, 0.251, 0.0071, 0.2487, 0.01162, 0.2054, 0.04313, 0.1671, 0.03694, 0.2088, 0.01162, 0.2054, 0.01888, 0.1629, 0.05045, 0.1263, 0.04313, 0.1671, 0.01888, 0.1629, 0.02686, 0.1218, 0.05797, 0.08607, 0.05045, 0.1263, 0.02686, 0.1218, 0.03497, 0.08172, 0.06588, 0.04546, 0.05797, 0.08607, 0.03497, 0.08172, 0.0421, 0.04169, 0.0724, 0.003028, 0.06588, 0.04546, 0.0421, 0.04169, 0.04755, 0.001058, 0.04815, 0.6336, 0.0522, 0.6795, 0.02577, 0.6798, 0.02238, 0.636, 0.002446, 0.3343, 0.004117, 0.2917, 0.02881, 0.2931, 0.02669, 0.3351, 0.001058, 0.3771, 0.002446, 0.3343, 0.02669, 0.3351, 0.02614, 0.3773, 0.001173, 0.4212, 0.001058, 0.3771, 0.02614, 0.3773, 0.02713, 0.4203, 0.004325, 0.4653, 0.001173, 0.4212, 0.02713, 0.4203, 0.02951, 0.4632, 0.008662, 0.5083, 0.004325, 0.4653, 0.02951, 0.4632, 0.03334, 0.5057, 0.01378, 0.5505, 0.008662, 0.5083, 0.03334, 0.5057, 0.038, 0.5478, 0.01817, 0.5928, 0.01378, 0.5505, 0.038, 0.5478, 0.0431, 0.5902, 0.02238, 0.636, 0.01817, 0.5928, 0.0431, 0.5902, 0.04815, 0.6336, 0.4307, 0.1902, 0.4337, 0.2239, 0.4127, 0.2252, 0.4097, 0.1925, 0.6643, 0.3569, 0.6643, 0.3806, 0.6112, 0.3806, 0.6112, 0.3569, 0.6643, 0.07222, 0.6643, 0.09594, 0.6112, 0.09594, 0.6112, 0.07222, 0.6643, 0.0485, 0.6643, 0.07222, 0.6112, 0.07222, 0.6112, 0.0485, 0.6643, 0.3094, 0.6643, 0.3331, 0.6112, 0.3331, 0.6112, 0.3094, 0.6643, 0.1197, 0.6643, 0.1434, 0.6112, 0.1434, 0.6112, 0.1197, 0.6643, 0.2857, 0.6643, 0.3094, 0.6112, 0.3094, 0.6112, 0.2857, 0.6643, 0.1434, 0.6643, 0.1671, 0.6112, 0.1671, 0.6112, 0.1434, 0.6643, 0.2145, 0.6643, 0.2383, 0.6112, 0.2383, 0.6112, 0.2145, 0.6643, 0.1671, 0.6643, 0.1908, 0.6112, 0.1908, 0.6112, 0.1671, 0.6643, 0.2383, 0.6643, 0.262, 0.6112, 0.262, 0.6112, 0.2383, 0.6643, 0.262, 0.6643, 0.2857, 0.6112, 0.2857, 0.6112, 0.262, 0.6643, 0.02478, 0.6643, 0.0485, 0.6112, 0.0485, 0.6112, 0.02478, 0.6643, 0.1908, 0.6643, 0.2145, 0.6112, 0.2145, 0.6112, 0.1908, 0.6643, 0.3331, 0.6643, 0.3569, 0.6112, 0.3569, 0.6112, 0.3331, 0.6643, 0.001058, 0.6643, 0.02478, 0.6112, 0.02478, 0.6112, 0.001058, 0.6643, 0.09594, 0.6643, 0.1197, 0.6112, 0.1197, 0.6112, 0.09594, 0.05147, 0.8581, 0.07618, 0.8581, 0.07468, 0.8658, 0.05298, 0.866, 0.09878, 0.9737, 0.07563, 0.9838, 0.07393, 0.9758, 0.09413, 0.9672, 0.02811, 0.8678, 0.05147, 0.8581, 0.05298, 0.866, 0.03274, 0.8746, 0.07563, 0.9838, 0.05073, 0.9838, 0.05221, 0.9761, 0.07393, 0.9758, 0.01035, 0.886, 0.02811, 0.8678, 0.03274, 0.8746, 0.01715, 0.8903, 0.05073, 0.9838, 0.0277, 0.9745, 0.03218, 0.9678, 0.05221, 0.9761, 0.001058, 0.9093, 0.01035, 0.886, 0.01715, 0.8903, 0.008928, 0.9107, 0.0277, 0.9745, 0.01054, 0.9568, 0.017, 0.9526, 0.03218, 0.9678, 0.001282, 0.9342, 0.001058, 0.9093, 0.008928, 0.9107, 0.009015, 0.9326, 0.1167, 0.8854, 0.1255, 0.9082, 0.118, 0.9096, 0.11, 0.8896, 0.01054, 0.9568, 0.001282, 0.9342, 0.009015, 0.9326, 0.017, 0.9526, 0.1255, 0.9082, 0.1252, 0.9326, 0.1175, 0.9311, 0.118, 0.9096, 0.09928, 0.8675, 0.1167, 0.8854, 0.11, 0.8896, 0.09474, 0.8742, 0.1252, 0.9326, 0.1161, 0.9556, 0.1093, 0.9514, 0.1175, 0.9311, 0.07618, 0.8581, 0.09928, 0.8675, 0.09474, 0.8742, 0.07468, 0.8658, 0.1161, 0.9556, 0.09878, 0.9737, 0.09413, 0.9672, 0.1093, 0.9514, 0.2863, 0.9636, 0.3062, 0.9551, 0.3108, 0.9618, 0.2878, 0.9712, 0.2875, 0.8532, 0.2658, 0.853, 0.2643, 0.8453, 0.2892, 0.8453, 0.2648, 0.9635, 0.2863, 0.9636, 0.2878, 0.9712, 0.2633, 0.9712, 0.2658, 0.853, 0.2458, 0.8614, 0.2413, 0.8546, 0.2643, 0.8453, 0.2449, 0.9551, 0.2648, 0.9635, 0.2633, 0.9712, 0.2405, 0.9616, 0.2458, 0.8614, 0.2302, 0.8767, 0.2237, 0.8723, 0.2413, 0.8546, 0.2298, 0.9395, 0.2449, 0.9551, 0.2405, 0.9616, 0.2231, 0.9439, 0.2302, 0.8767, 0.222, 0.8969, 0.2141, 0.8952, 0.2237, 0.8723, 0.2219, 0.919, 0.2298, 0.9395, 0.2231, 0.9439, 0.2139, 0.9205, 0.3302, 0.9196, 0.3303, 0.8977, 0.3381, 0.8964, 0.3379, 0.9211, 0.222, 0.8969, 0.2219, 0.919, 0.2139, 0.9205, 0.2141, 0.8952, 0.3303, 0.8977, 0.3225, 0.8773, 0.3294, 0.873, 0.3381, 0.8964, 0.3218, 0.9396, 0.3302, 0.9196, 0.3379, 0.9211, 0.3285, 0.944, 0.3225, 0.8773, 0.3075, 0.8617, 0.3119, 0.8552, 0.3294, 0.873, 0.3062, 0.9551, 0.3218, 0.9396, 0.3285, 0.944, 0.3108, 0.9618, 0.3075, 0.8617, 0.2875, 0.8532, 0.2892, 0.8453, 0.3119, 0.8552, 0.9962, 0.9469, 0.9989, 0.9474, 0.9901, 0.9687, 0.9878, 0.9672, 0.9962, 0.829, 0.9962, 0.8071, 0.9989, 0.8065, 0.9989, 0.8296, 0.9962, 0.925, 0.9989, 0.9244, 0.9989, 0.9474, 0.9962, 0.9469, 0.952, 0.8732, 0.9723, 0.8648, 0.9738, 0.8671, 0.9526, 0.8759, 0.9878, 0.9047, 0.9901, 0.9031, 0.9989, 0.9244, 0.9962, 0.925, 0.9723, 0.8892, 0.9738, 0.8869, 0.9901, 0.9031, 0.9878, 0.9047, 0.8859, 0.829, 0.8943, 0.8493, 0.892, 0.8508, 0.8832, 0.8296, 0.952, 0.8808, 0.9526, 0.878, 0.9738, 0.8869, 0.9723, 0.8892, 0.8943, 0.7868, 0.8859, 0.8071, 0.8832, 0.8065, 0.892, 0.7853, 0.9301, 0.8808, 0.9295, 0.878, 0.9526, 0.878, 0.952, 0.8808, 0.9098, 0.8892, 0.9083, 0.8869, 0.9295, 0.878, 0.9301, 0.8808, 0.952, 0.7629, 0.9301, 0.7629, 0.9295, 0.7602, 0.9526, 0.7602, 0.9301, 0.7629, 0.9098, 0.7713, 0.9083, 0.769, 0.9295, 0.7602, 0.8943, 0.9047, 0.892, 0.9031, 0.9083, 0.8869, 0.9098, 0.8892, 0.8859, 0.925, 0.8832, 0.9244, 0.892, 0.9031, 0.8943, 0.9047, 0.9878, 0.8493, 0.9962, 0.829, 0.9989, 0.8296, 0.9901, 0.8508, 0.7064, 0.02478, 0.7064, 0.001058, 0.734, 0.001058, 0.734, 0.02478, 0.7064, 0.3094, 0.7064, 0.2857, 0.734, 0.2857, 0.734, 0.3094, 0.7064, 0.3331, 0.7064, 0.3094, 0.734, 0.3094, 0.734, 0.3331, 0.7064, 0.07222, 0.7064, 0.0485, 0.734, 0.0485, 0.734, 0.07222, 0.7064, 0.262, 0.7064, 0.2383, 0.734, 0.2383, 0.734, 0.262, 0.7064, 0.09594, 0.7064, 0.07222, 0.734, 0.07222, 0.734, 0.09594, 0.7064, 0.2383, 0.7064, 0.2145, 0.734, 0.2145, 0.734, 0.2383, 0.7064, 0.1671, 0.7064, 0.1434, 0.734, 0.1434, 0.734, 0.1671, 0.7064, 0.2145, 0.7064, 0.1908, 0.734, 0.1908, 0.734, 0.2145, 0.7064, 0.1434, 0.7064, 0.1197, 0.734, 0.1197, 0.734, 0.1434, 0.7064, 0.1197, 0.7064, 0.09594, 0.734, 0.09594, 0.734, 0.1197, 0.7064, 0.3569, 0.7064, 0.3331, 0.734, 0.3331, 0.734, 0.3569, 0.7064, 0.1908, 0.7064, 0.1671, 0.734, 0.1671, 0.734, 0.1908, 0.7064, 0.0485, 0.7064, 0.02478, 0.734, 0.02478, 0.734, 0.0485, 0.7064, 0.3806, 0.7064, 0.3569, 0.734, 0.3569, 0.734, 0.3806, 0.7064, 0.2857, 0.7064, 0.262, 0.734, 0.262, 0.734, 0.2857, 0.4879, 0.9306, 0.4876, 0.906, 0.4953, 0.9074, 0.4957, 0.9292, 0.6025, 0.8836, 0.612, 0.9068, 0.6042, 0.9083, 0.5957, 0.8881, 0.4967, 0.9537, 0.4879, 0.9306, 0.4957, 0.9292, 0.5035, 0.9496, 0.612, 0.9068, 0.6119, 0.9318, 0.604, 0.9302, 0.6042, 0.9083, 0.514, 0.972, 0.4967, 0.9537, 0.5035, 0.9496, 0.5186, 0.9653, 0.6119, 0.9318, 0.6023, 0.9548, 0.5958, 0.9504, 0.604, 0.9302, 0.5369, 0.9815, 0.514, 0.972, 0.5186, 0.9653, 0.5385, 0.9739, 0.6023, 0.9548, 0.5849, 0.9723, 0.5804, 0.9657, 0.5958, 0.9504, 0.5617, 0.982, 0.5369, 0.9815, 0.5385, 0.9739, 0.5601, 0.974, 0.5144, 0.8652, 0.5372, 0.8561, 0.5386, 0.8637, 0.5187, 0.8719, 0.5849, 0.9723, 0.5617, 0.982, 0.5601, 0.974, 0.5804, 0.9657, 0.5372, 0.8561, 0.5619, 0.8561, 0.5603, 0.864, 0.5386, 0.8637, 0.4966, 0.8828, 0.5144, 0.8652, 0.5187, 0.8719, 0.5034, 0.8873, 0.5619, 0.8561, 0.5849, 0.8658, 0.5805, 0.8724, 0.5603, 0.864, 0.4876, 0.906, 0.4966, 0.8828, 0.5034, 0.8873, 0.4953, 0.9074, 0.5849, 0.8658, 0.6025, 0.8836, 0.5957, 0.8881, 0.5805, 0.8724, 0.8583, 0.5917, 0.8383, 0.6001, 0.8338, 0.5936, 0.8566, 0.584, 0.857, 0.702, 0.8789, 0.7023, 0.8804, 0.71, 0.8554, 0.71, 0.88, 0.5918, 0.8583, 0.5917, 0.8566, 0.584, 0.8815, 0.584, 0.8789, 0.7023, 0.8989, 0.6939, 0.9034, 0.7006, 0.8804, 0.71, 0.9, 0.6004, 0.88, 0.5918, 0.8815, 0.584, 0.9047, 0.5937, 0.8989, 0.6939, 0.9145, 0.6785, 0.921, 0.6829, 0.9034, 0.7006, 0.9151, 0.616, 0.9, 0.6004, 0.9047, 0.5937, 0.9217, 0.6118, 0.9145, 0.6785, 0.9228, 0.6584, 0.9306, 0.66, 0.921, 0.6829, 0.9228, 0.6363, 0.9151, 0.616, 0.9217, 0.6118, 0.9308, 0.6349, 0.8148, 0.6356, 0.8144, 0.6575, 0.8067, 0.6589, 0.8069, 0.634, 0.9228, 0.6584, 0.9228, 0.6363, 0.9308, 0.6349, 0.9306, 0.66, 0.8144, 0.6575, 0.822, 0.6777, 0.8153, 0.6818, 0.8067, 0.6589, 0.8229, 0.6154, 0.8148, 0.6356, 0.8069, 0.634, 0.8165, 0.6111, 0.822, 0.6777, 0.837, 0.6934, 0.8323, 0.6999, 0.8153, 0.6818, 0.8383, 0.6001, 0.8229, 0.6154, 0.8165, 0.6111, 0.8338, 0.5936, 0.837, 0.6934, 0.857, 0.702, 0.8554, 0.71, 0.8323, 0.6999, 0.6288, 0.4485, 0.6288, 0.4704, 0.6112, 0.4704, 0.6112, 0.4485, 0.6288, 0.5362, 0.6288, 0.5581, 0.6112, 0.5581, 0.6112, 0.5362, 0.6288, 0.3827, 0.6288, 0.4046, 0.6112, 0.4046, 0.6112, 0.3827, 0.6288, 0.4266, 0.6288, 0.4485, 0.6112, 0.4485, 0.6112, 0.4266, 0.6288, 0.5581, 0.6288, 0.5801, 0.6112, 0.5801, 0.6112, 0.5581, 0.6288, 0.7117, 0.6288, 0.7336, 0.6112, 0.7336, 0.6112, 0.7117, 0.6288, 0.6459, 0.6288, 0.6678, 0.6112, 0.6678, 0.6112, 0.6459, 0.6288, 0.5801, 0.6288, 0.602, 0.6112, 0.602, 0.6112, 0.5801, 0.6288, 0.6897, 0.6288, 0.7117, 0.6112, 0.7117, 0.6112, 0.6897, 0.6288, 0.4046, 0.6288, 0.4266, 0.6112, 0.4266, 0.6112, 0.4046, 0.6288, 0.602, 0.6288, 0.6239, 0.6112, 0.6239, 0.6112, 0.602, 0.6288, 0.4924, 0.6288, 0.5143, 0.6112, 0.5143, 0.6112, 0.4924, 0.6288, 0.6239, 0.6288, 0.6459, 0.6112, 0.6459, 0.6112, 0.6239, 0.6288, 0.6678, 0.6288, 0.6897, 0.6112, 0.6897, 0.6112, 0.6678, 0.6288, 0.4704, 0.6288, 0.4924, 0.6112, 0.4924, 0.6112, 0.4704, 0.6288, 0.5143, 0.6288, 0.5362, 0.6112, 0.5362, 0.6112, 0.5143, 0.5783, 0.5669, 0.5551, 0.5669, 0.5551, 0.5439, 0.5783, 0.5439, 0.5783, 0.5899, 0.5551, 0.5899, 0.5551, 0.5669, 0.5783, 0.5669, 0.5783, 0.682, 0.5551, 0.682, 0.5551, 0.659, 0.5783, 0.659, 0.5783, 0.5439, 0.5551, 0.5439, 0.5551, 0.5209, 0.5783, 0.5209, 0.5783, 0.4518, 0.5551, 0.4518, 0.5551, 0.4288, 0.5783, 0.4288, 0.5783, 0.4057, 0.5551, 0.4057, 0.5551, 0.3827, 0.5783, 0.3827, 0.5783, 0.4288, 0.5551, 0.4288, 0.5551, 0.4057, 0.5783, 0.4057, 0.5783, 0.636, 0.5551, 0.636, 0.5551, 0.613, 0.5783, 0.613, 0.5783, 0.5209, 0.5551, 0.5209, 0.5551, 0.4978, 0.5783, 0.4978, 0.5783, 0.613, 0.5551, 0.613, 0.5551, 0.5899, 0.5783, 0.5899, 0.5783, 0.659, 0.5551, 0.659, 0.5551, 0.636, 0.5783, 0.636, 0.5551, 0.4978, 0.5551, 0.4748, 0.5783, 0.4748, 0.5783, 0.4978, 0.5783, 0.7281, 0.5551, 0.7281, 0.5551, 0.7051, 0.5783, 0.7051, 0.5783, 0.4748, 0.5551, 0.4748, 0.5551, 0.4518, 0.5783, 0.4518, 0.5783, 0.7511, 0.5551, 0.7511, 0.5551, 0.7281, 0.5783, 0.7281, 0.9098, 0.8648, 0.9301, 0.8732, 0.9295, 0.8759, 0.9083, 0.8671, 0.8859, 0.9469, 0.8832, 0.9474, 0.8832, 0.9244, 0.8859, 0.925, 0.9962, 0.8071, 0.9878, 0.7868, 0.9901, 0.7853, 0.9989, 0.8065, 0.9098, 0.7713, 0.8943, 0.7868, 0.892, 0.7853, 0.9083, 0.769, 0.8943, 0.9672, 0.892, 0.9687, 0.8832, 0.9474, 0.8859, 0.9469, 0.9723, 0.7713, 0.952, 0.7629, 0.9526, 0.7602, 0.9738, 0.769, 0.9098, 0.9827, 0.9083, 0.985, 0.892, 0.9687, 0.8943, 0.9672, 0.8943, 0.8493, 0.9098, 0.8648, 0.9083, 0.8671, 0.892, 0.8508, 0.8859, 0.8071, 0.8859, 0.829, 0.8832, 0.8296, 0.8832, 0.8065, 0.9301, 0.9911, 0.9295, 0.9938, 0.9083, 0.985, 0.9098, 0.9827, 0.9301, 0.8732, 0.952, 0.8732, 0.9526, 0.8759, 0.9295, 0.8759, 0.9723, 0.8648, 0.9878, 0.8493, 0.9901, 0.8508, 0.9738, 0.8671, 0.952, 0.9911, 0.9526, 0.9938, 0.9295, 0.9938, 0.9301, 0.9911, 0.9723, 0.9827, 0.9738, 0.985, 0.9526, 0.9938, 0.952, 0.9911, 0.9878, 0.7868, 0.9723, 0.7713, 0.9738, 0.769, 0.9901, 0.7853, 0.9878, 0.9672, 0.9901, 0.9687, 0.9738, 0.985, 0.9723, 0.9827, 0.9866, 0.02496, 0.995, 0.04522, 0.9895, 0.04631, 0.9819, 0.02808, 0.8932, 0.02496, 0.9087, 0.00945, 0.9118, 0.01412, 0.8978, 0.02808, 0.9711, 0.1029, 0.9508, 0.1113, 0.9498, 0.1058, 0.968, 0.09824, 0.9508, 0.001058, 0.9711, 0.00945, 0.968, 0.01412, 0.9498, 0.00657, 0.8932, 0.08741, 0.8848, 0.06715, 0.8903, 0.06605, 0.8978, 0.08429, 0.9711, 0.00945, 0.9866, 0.02496, 0.9819, 0.02808, 0.968, 0.01412, 0.9087, 0.00945, 0.9289, 0.001058, 0.93, 0.00657, 0.9118, 0.01412, 0.9508, 0.1113, 0.9289, 0.1113, 0.93, 0.1058, 0.9498, 0.1058, 0.9866, 0.08741, 0.9711, 0.1029, 0.968, 0.09824, 0.9819, 0.08429, 0.9289, 0.1113, 0.9087, 0.1029, 0.9118, 0.09824, 0.93, 0.1058, 0.8848, 0.06715, 0.8848, 0.04522, 0.8903, 0.04631, 0.8903, 0.06605, 0.995, 0.06715, 0.9866, 0.08741, 0.9819, 0.08429, 0.9895, 0.06605, 0.9087, 0.1029, 0.8932, 0.08741, 0.8978, 0.08429, 0.9118, 0.09824, 0.8848, 0.04522, 0.8932, 0.02496, 0.8978, 0.02808, 0.8903, 0.04631, 0.995, 0.04522, 0.995, 0.06715, 0.9895, 0.06605, 0.9895, 0.04631, 0.9289, 0.001058, 0.9508, 0.001058, 0.9498, 0.00657, 0.93, 0.00657, 0.4809, 0.6393, 0.4809, 0.6195, 0.5146, 0.6195, 0.5146, 0.6393, 0.4809, 0.6788, 0.4809, 0.659, 0.5146, 0.659, 0.5146, 0.6788, 0.4809, 0.5406, 0.4809, 0.5209, 0.5146, 0.5209, 0.5146, 0.5406, 0.4809, 0.4024, 0.4809, 0.3827, 0.5146, 0.3827, 0.5146, 0.4024, 0.4809, 0.5801, 0.4809, 0.5603, 0.5146, 0.5603, 0.5146, 0.5801, 0.4809, 0.5011, 0.4809, 0.4814, 0.5146, 0.4814, 0.5146, 0.5011, 0.4809, 0.6195, 0.4809, 0.5998, 0.5146, 0.5998, 0.5146, 0.6195, 0.4809, 0.659, 0.4809, 0.6393, 0.5146, 0.6393, 0.5146, 0.659, 0.4809, 0.4616, 0.4809, 0.4419, 0.5146, 0.4419, 0.5146, 0.4616, 0.4809, 0.5603, 0.4809, 0.5406, 0.5146, 0.5406, 0.5146, 0.5603, 0.4809, 0.6985, 0.4809, 0.6788, 0.5146, 0.6788, 0.5146, 0.6985, 0.4809, 0.5998, 0.4809, 0.5801, 0.5146, 0.5801, 0.5146, 0.5998, 0.4809, 0.4814, 0.4809, 0.4616, 0.5146, 0.4616, 0.5146, 0.4814, 0.4809, 0.4222, 0.4809, 0.4024, 0.5146, 0.4024, 0.5146, 0.4222, 0.4809, 0.5209, 0.4809, 0.5011, 0.5146, 0.5011, 0.5146, 0.5209, 0.4809, 0.4419, 0.4809, 0.4222, 0.5146, 0.4222, 0.5146, 0.4419, 0.7549, 0.3621, 0.7463, 0.3537, 0.7719, 0.3364, 0.5595, 0.8387, 0.5732, 0.8387, 0.5762, 0.854, 0.5565, 0.854, 0.5595, 0.77, 0.5469, 0.7753, 0.5382, 0.7623, 0.5565, 0.7547, 0.5858, 0.7753, 0.5732, 0.77, 0.5762, 0.7547, 0.5944, 0.7623, 0.5469, 0.7753, 0.5372, 0.7849, 0.5243, 0.7763, 0.5382, 0.7623, 0.5954, 0.7849, 0.5858, 0.7753, 0.5944, 0.7623, 0.6084, 0.7763, 0.5372, 0.7849, 0.532, 0.7975, 0.5167, 0.7945, 0.5243, 0.7763, 0.5732, 0.77, 0.5595, 0.77, 0.5565, 0.7547, 0.5762, 0.7547, 0.5732, 0.8387, 0.5858, 0.8335, 0.5944, 0.8464, 0.5762, 0.854, 0.5469, 0.8335, 0.5595, 0.8387, 0.5565, 0.854, 0.5382, 0.8464, 0.5858, 0.8335, 0.5954, 0.8238, 0.6084, 0.8325, 0.5944, 0.8464, 0.5372, 0.8238, 0.5469, 0.8335, 0.5382, 0.8464, 0.5243, 0.8325, 0.5954, 0.8238, 0.6007, 0.8112, 0.6159, 0.8142, 0.6084, 0.8325, 0.532, 0.8112, 0.5372, 0.8238, 0.5243, 0.8325, 0.5167, 0.8142, 0.6007, 0.8112, 0.6007, 0.7975, 0.6159, 0.7945, 0.6159, 0.8142, 0.532, 0.7975, 0.532, 0.8112, 0.5167, 0.8142, 0.5167, 0.7945, 0.6007, 0.7975, 0.5954, 0.7849, 0.6084, 0.7763, 0.6159, 0.7945, 0.7417, 0.3425, 0.7415, 0.3304, 0.7719, 0.3364, 0.766, 0.3667, 0.7549, 0.3621, 0.7719, 0.3364, 0.789, 0.362, 0.778, 0.3667, 0.7719, 0.3364, 0.7891, 0.3108, 0.7976, 0.3194, 0.7719, 0.3364, 0.4788, 0.5056, 0.4788, 0.5193, 0.4582, 0.5193, 0.4582, 0.5056, 0.7415, 0.3304, 0.7462, 0.3193, 0.7719, 0.3364, 0.4788, 0.5602, 0.4788, 0.5739, 0.4582, 0.5739, 0.4582, 0.5602, 0.8021, 0.3424, 0.7976, 0.3536, 0.7719, 0.3364, 0.8022, 0.3304, 0.8021, 0.3424, 0.7719, 0.3364, 0.766, 0.3061, 0.778, 0.3061, 0.7719, 0.3364, 0.778, 0.3667, 0.766, 0.3667, 0.7719, 0.3364, 0.7463, 0.3537, 0.7417, 0.3425, 0.7719, 0.3364, 0.4788, 0.3827, 0.4788, 0.3964, 0.4582, 0.3964, 0.4582, 0.3827, 0.778, 0.3061, 0.7891, 0.3108, 0.7719, 0.3364, 0.7976, 0.3194, 0.8022, 0.3304, 0.7719, 0.3364, 0.553, 0.2383, 0.4479, 0.2383, 0.4479, 0.2145, 0.553, 0.2145, 0.553, 0.1434, 0.4479, 0.1434, 0.4479, 0.1197, 0.553, 0.1197, 0.553, 0.3331, 0.4479, 0.3331, 0.4479, 0.3094, 0.553, 0.3094, 0.553, 0.0485, 0.4479, 0.0485, 0.4479, 0.02478, 0.553, 0.02478, 0.553, 0.02478, 0.4479, 0.02478, 0.4479, 0.001058, 0.553, 0.001058, 0.553, 0.3094, 0.4479, 0.3094, 0.4479, 0.2857, 0.553, 0.2857, 0.4479, 0.262, 0.4479, 0.2383, 0.553, 0.2383, 0.553, 0.262, 0.4479, 0.3569, 0.4479, 0.3331, 0.553, 0.3331, 0.553, 0.3569, 0.4479, 0.1671, 0.4479, 0.1434, 0.553, 0.1434, 0.553, 0.1671, 0.553, 0.1197, 0.4479, 0.1197, 0.4479, 0.09594, 0.553, 0.09594, 0.4479, 0.07222, 0.4479, 0.0485, 0.553, 0.0485, 0.553, 0.07222, 0.553, 0.2145, 0.4479, 0.2145, 0.4479, 0.1908, 0.553, 0.1908, 0.7437, 0.1964, 0.76, 0.1738, 0.7687, 0.1826, 0.7551, 0.2014, 0.7376, 0.2242, 0.7437, 0.1964, 0.7551, 0.2014, 0.7505, 0.2244, 0.7431, 0.2521, 0.7376, 0.2242, 0.7505, 0.2244, 0.7545, 0.2474, 0.7588, 0.2751, 0.7431, 0.2521, 0.7545, 0.2474, 0.7677, 0.2667, 0.7816, 0.2918, 0.7588, 0.2751, 0.7677, 0.2667, 0.7868, 0.2799, 0.8098, 0.2975, 0.7816, 0.2918, 0.7868, 0.2799, 0.8097, 0.2847, 0.8377, 0.2917, 0.8098, 0.2975, 0.8097, 0.2847, 0.8325, 0.2802, 0.8603, 0.2755, 0.8377, 0.2917, 0.8325, 0.2802, 0.8515, 0.2672, 0.8758, 0.2525, 0.8603, 0.2755, 0.8515, 0.2672, 0.8641, 0.248, 0.8808, 0.225, 0.8758, 0.2525, 0.8641, 0.248, 0.8683, 0.2251, 0.8758, 0.1974, 0.8808, 0.225, 0.8683, 0.2251, 0.8644, 0.2022, 0.8606, 0.1747, 0.8758, 0.1974, 0.8644, 0.2022, 0.852, 0.1829, 0.8383, 0.1581, 0.8606, 0.1747, 0.852, 0.1829, 0.8331, 0.1699, 0.8102, 0.1524, 0.8383, 0.1581, 0.8331, 0.1699, 0.8103, 0.165, 0.7827, 0.1581, 0.8102, 0.1524, 0.8103, 0.165, 0.7875, 0.1693, 0.76, 0.1738, 0.7827, 0.1581, 0.7875, 0.1693, 0.7687, 0.1826, 0.7592, 0.02447, 0.7439, 0.04742, 0.7368, 0.03504, 0.7502, 0.01579, 0.4582, 0.6252, 0.4582, 0.6033, 0.4777, 0.6033, 0.4777, 0.6252, 0.7432, 0.1026, 0.7589, 0.1258, 0.7498, 0.1347, 0.7361, 0.1152, 0.8283, 0.7559, 0.8283, 0.734, 0.8479, 0.734, 0.8479, 0.7559, 0.7589, 0.1258, 0.7819, 0.1423, 0.7689, 0.1491, 0.7498, 0.1347, 0.8283, 0.734, 0.8283, 0.7121, 0.8479, 0.7121, 0.8479, 0.734, 0.8376, 0.1413, 0.8599, 0.1251, 0.8689, 0.1339, 0.8502, 0.1479, 0.8067, 0.7559, 0.8067, 0.734, 0.8262, 0.734, 0.8262, 0.7559, 0.8599, 0.1251, 0.8758, 0.1023, 0.8826, 0.1149, 0.8689, 0.1339, 0.8067, 0.734, 0.8067, 0.7121, 0.8262, 0.7121, 0.8262, 0.734, 0.8757, 0.04692, 0.8597, 0.02394, 0.8687, 0.01499, 0.8826, 0.03419, 0.4777, 0.6492, 0.4777, 0.6712, 0.4582, 0.6712, 0.4582, 0.6492, 0.8597, 0.02394, 0.8368, 0.007966, 0.8495, 0.001058, 0.8687, 0.01499, 0.4777, 0.6712, 0.4777, 0.6931, 0.4582, 0.6931, 0.4582, 0.6712, 0.7818, 0.007967, 0.7592, 0.02447, 0.7502, 0.01579, 0.7689, 0.001409, 0.4582, 0.6471, 0.4582, 0.6252, 0.4777, 0.6252, 0.4777, 0.6471, 0.7512, 0.1648, 0.7702, 0.1512, 0.7827, 0.1581, 0.76, 0.1738, 0.851, 0.1517, 0.8696, 0.166, 0.8606, 0.1747, 0.8383, 0.1581, 0.8696, 0.166, 0.8828, 0.1851, 0.8758, 0.1974, 0.8606, 0.1747, 0.8828, 0.265, 0.8693, 0.2843, 0.8603, 0.2755, 0.8758, 0.2525, 0.8693, 0.2843, 0.8504, 0.2984, 0.8377, 0.2917, 0.8603, 0.2755, 0.7686, 0.2984, 0.7497, 0.284, 0.7588, 0.2751, 0.7816, 0.2918, 0.7497, 0.284, 0.7361, 0.2647, 0.7431, 0.2521, 0.7588, 0.2751, 0.8509, 0.3101, 0.89, 0.3101, 0.89, 0.3366, 0.8509, 0.3366, 0.8509, 0.3631, 0.8509, 0.3366, 0.89, 0.3366, 0.89, 0.3631, 0.7371, 0.1837, 0.7512, 0.1648, 0.76, 0.1738, 0.7437, 0.1964, 0.7869, 0.01969, 0.7681, 0.03276, 0.7592, 0.02447, 0.7818, 0.007967, 0.8095, 0.01498, 0.7869, 0.01969, 0.7818, 0.007967, 0.8094, 0.002735, 0.832, 0.01953, 0.8095, 0.01498, 0.8094, 0.002735, 0.8368, 0.007966, 0.851, 0.03273, 0.832, 0.01953, 0.8368, 0.007966, 0.8597, 0.02394, 0.8644, 0.0518, 0.851, 0.03273, 0.8597, 0.02394, 0.8757, 0.04692, 0.8688, 0.07465, 0.8644, 0.0518, 0.8757, 0.04692, 0.8813, 0.07448, 0.8642, 0.09753, 0.8688, 0.07465, 0.8813, 0.07448, 0.8758, 0.1023, 0.8511, 0.1168, 0.8642, 0.09753, 0.8758, 0.1023, 0.8599, 0.1251, 0.8323, 0.13, 0.8511, 0.1168, 0.8599, 0.1251, 0.8376, 0.1413, 0.8097, 0.1348, 0.8323, 0.13, 0.8376, 0.1413, 0.8101, 0.1474, 0.7869, 0.1303, 0.8097, 0.1348, 0.8101, 0.1474, 0.7819, 0.1423, 0.7678, 0.1173, 0.7869, 0.1303, 0.7819, 0.1423, 0.7589, 0.1258, 0.7549, 0.09798, 0.7678, 0.1173, 0.7589, 0.1258, 0.7432, 0.1026, 0.7506, 0.07506, 0.7549, 0.09798, 0.7432, 0.1026, 0.7381, 0.07474, 0.7553, 0.05218, 0.7506, 0.07506, 0.7381, 0.07474, 0.7439, 0.04742, 0.7681, 0.03276, 0.7553, 0.05218, 0.7439, 0.04742, 0.7592, 0.02447, 0.8607, 0.3722, 0.8509, 0.3631, 0.89, 0.3631, 0.8802, 0.3722, 0.8802, 0.301, 0.89, 0.3101, 0.8509, 0.3101, 0.8607, 0.301, 0.8488, 0.3366, 0.8098, 0.3366, 0.8098, 0.3101, 0.8488, 0.3101, 0.8488, 0.3631, 0.8098, 0.3631, 0.8098, 0.3366, 0.8488, 0.3366, 0.8391, 0.301, 0.8488, 0.3101, 0.8098, 0.3101, 0.8195, 0.301, 0.8195, 0.3722, 0.8098, 0.3631, 0.8488, 0.3631, 0.8391, 0.3722, 0.8849, 0.1896, 0.924, 0.1896, 0.924, 0.216, 0.8849, 0.216, 0.8849, 0.1631, 0.924, 0.1631, 0.924, 0.1896, 0.8849, 0.1896, 0.8947, 0.2252, 0.8849, 0.216, 0.924, 0.216, 0.9142, 0.2252, 0.9142, 0.154, 0.924, 0.1631, 0.8849, 0.1631, 0.8947, 0.154, 0.924, 0.2629, 0.8849, 0.2629, 0.8849, 0.2364, 0.924, 0.2364, 0.924, 0.2893, 0.8849, 0.2893, 0.8849, 0.2629, 0.924, 0.2629, 0.8947, 0.2984, 0.8849, 0.2893, 0.924, 0.2893, 0.9142, 0.2984, 0.9142, 0.2273, 0.924, 0.2364, 0.8849, 0.2364, 0.8947, 0.2273, 0.4259, 0.1566, 0.4307, 0.1902, 0.4097, 0.1925, 0.4049, 0.1602, 0.419, 0.1237, 0.4259, 0.1566, 0.4049, 0.1602, 0.3988, 0.1285, 0.4106, 0.09187, 0.419, 0.1237, 0.3988, 0.1285, 0.391, 0.09758, 0.4008, 0.06116, 0.4106, 0.09187, 0.391, 0.09758, 0.3818, 0.06754, 0.3899, 0.0308, 0.4008, 0.06116, 0.3818, 0.06754, 0.3711, 0.03826, 0.3766, 0.001058, 0.3899, 0.0308, 0.3711, 0.03826, 0.3588, 0.01029, 0.3944, 0.4966, 0.381, 0.5288, 0.3619, 0.5196, 0.374, 0.4889, 0.4137, 0.2583, 0.4127, 0.2252, 0.4337, 0.2239, 0.4353, 0.258, 0.4133, 0.2916, 0.4137, 0.2583, 0.4353, 0.258, 0.4349, 0.2926, 0.411, 0.3249, 0.4133, 0.2916, 0.4349, 0.2926, 0.4325, 0.3271, 0.4071, 0.3582, 0.411, 0.3249, 0.4325, 0.3271, 0.4284, 0.3614, 0.4015, 0.3912, 0.4071, 0.3582, 0.4284, 0.3614, 0.4225, 0.3954, 0.3941, 0.4241, 0.4015, 0.3912, 0.4225, 0.3954, 0.4152, 0.4293, 0.3845, 0.4567, 0.3941, 0.4241, 0.4152, 0.4293, 0.4057, 0.4632, 0.374, 0.4889, 0.3845, 0.4567, 0.4057, 0.4632, 0.3944, 0.4966, 0.631, 0.5021, 0.6436, 0.4996, 0.6568, 0.5315, 0.6461, 0.5387, 0.6741, 0.5667, 0.6461, 0.5387, 0.6568, 0.5315, 0.6813, 0.556, 0.7107, 0.5818, 0.6741, 0.5667, 0.6813, 0.556, 0.7132, 0.5692, 0.7503, 0.5818, 0.7107, 0.5818, 0.7132, 0.5692, 0.7478, 0.5692, 0.7869, 0.5667, 0.7503, 0.5818, 0.7478, 0.5692, 0.7797, 0.556, 0.8149, 0.5387, 0.7869, 0.5667, 0.7797, 0.556, 0.8042, 0.5315, 0.8301, 0.5021, 0.8149, 0.5387, 0.8042, 0.5315, 0.8174, 0.4996, 0.8301, 0.4625, 0.8301, 0.5021, 0.8174, 0.4996, 0.8174, 0.465, 0.8149, 0.4259, 0.8301, 0.4625, 0.8174, 0.465, 0.8042, 0.433, 0.7869, 0.3979, 0.8149, 0.4259, 0.8042, 0.433, 0.7798, 0.4086, 0.7503, 0.3827, 0.7869, 0.3979, 0.7798, 0.4086, 0.7478, 0.3953, 0.7107, 0.3827, 0.7503, 0.3827, 0.7478, 0.3953, 0.7132, 0.3953, 0.6741, 0.3979, 0.7107, 0.3827, 0.7132, 0.3953, 0.6813, 0.4086, 0.6461, 0.4259, 0.6741, 0.3979, 0.6813, 0.4086, 0.6568, 0.433, 0.6309, 0.4625, 0.6461, 0.4259, 0.6568, 0.433, 0.6436, 0.465, 0.631, 0.5021, 0.6309, 0.4625, 0.6436, 0.465, 0.6436, 0.4996, 0.411, 0.3249, 0.4071, 0.3582, 0.3762, 0.3535, 0.3801, 0.3218, 0.4049, 0.1602, 0.4097, 0.1925, 0.3794, 0.1958, 0.3752, 0.165, 0.3588, 0.01029, 0.3711, 0.03826, 0.344, 0.04881, 0.3327, 0.02128, 0.4137, 0.2583, 0.4133, 0.2916, 0.3823, 0.2901, 0.3829, 0.2584, 0.3941, 0.4241, 0.3845, 0.4567, 0.3546, 0.4474, 0.3633, 0.4162, 0.3818, 0.06754, 0.391, 0.09758, 0.3627, 0.1052, 0.3543, 0.07669, 0.4071, 0.3582, 0.4015, 0.3912, 0.3707, 0.3849, 0.3762, 0.3535, 0.3845, 0.4567, 0.374, 0.4889, 0.3442, 0.4781, 0.3546, 0.4474, 0.3988, 0.1285, 0.4049, 0.1602, 0.3752, 0.165, 0.3696, 0.1346, 0.374, 0.4889, 0.3619, 0.5196, 0.3327, 0.5087, 0.3442, 0.4781, 0.4133, 0.2916, 0.411, 0.3249, 0.3801, 0.3218, 0.3823, 0.2901, 0.4097, 0.1925, 0.4127, 0.2252, 0.382, 0.2269, 0.3794, 0.1958, 0.3711, 0.03826, 0.3818, 0.06754, 0.3543, 0.07669, 0.344, 0.04881, 0.4127, 0.2252, 0.4137, 0.2583, 0.3829, 0.2584, 0.382, 0.2269, 0.4015, 0.3912, 0.3941, 0.4241, 0.3633, 0.4162, 0.3707, 0.3849, 0.391, 0.09758, 0.3988, 0.1285, 0.3696, 0.1346, 0.3627, 0.1052, 0.3381, 0.7786, 0.3259, 0.8082, 0.2575, 0.7626, 0.2736, 0.682, 0.3032, 0.6942, 0.2575, 0.7626, 0.3259, 0.8082, 0.3032, 0.8309, 0.2575, 0.7626, 0.2415, 0.682, 0.2736, 0.682, 0.2575, 0.7626, 0.3032, 0.8309, 0.2736, 0.8432, 0.2575, 0.7626, 0.2119, 0.6942, 0.2415, 0.682, 0.2575, 0.7626, 0.2736, 0.8432, 0.2415, 0.8432, 0.2575, 0.7626, 0.1892, 0.7169, 0.2119, 0.6942, 0.2575, 0.7626, 0.2415, 0.8432, 0.2119, 0.8309, 0.2575, 0.7626, 0.1769, 0.7465, 0.1892, 0.7169, 0.2575, 0.7626, 0.2119, 0.8309, 0.1892, 0.8082, 0.2575, 0.7626, 0.1769, 0.7786, 0.1769, 0.7465, 0.2575, 0.7626, 0.3259, 0.7169, 0.3381, 0.7465, 0.2575, 0.7626, 0.1892, 0.8082, 0.1769, 0.7786, 0.2575, 0.7626, 0.3381, 0.7465, 0.3381, 0.7786, 0.2575, 0.7626, 0.3032, 0.6942, 0.3259, 0.7169, 0.2575, 0.7626, 0.7548, 0.3108, 0.766, 0.3061, 0.7719, 0.3364, 0.4788, 0.4919, 0.4788, 0.5056, 0.4582, 0.5056, 0.4582, 0.4919, 0.4788, 0.4373, 0.4788, 0.451, 0.4582, 0.451, 0.4582, 0.4373, 0.4788, 0.5193, 0.4788, 0.5329, 0.4582, 0.5329, 0.4582, 0.5193, 0.4788, 0.5875, 0.4788, 0.6012, 0.4582, 0.6012, 0.4582, 0.5875, 0.4788, 0.4783, 0.4788, 0.4919, 0.4582, 0.4919, 0.4582, 0.4783, 0.4788, 0.41, 0.4788, 0.4237, 0.4582, 0.4237, 0.4582, 0.41, 0.4788, 0.5329, 0.4788, 0.5466, 0.4582, 0.5466, 0.4582, 0.5329, 0.7976, 0.3536, 0.789, 0.362, 0.7719, 0.3364, 0.4788, 0.4646, 0.4788, 0.4783, 0.4582, 0.4783, 0.4582, 0.4646, 0.4788, 0.4237, 0.4788, 0.4373, 0.4582, 0.4373, 0.4582, 0.4237, 0.4788, 0.5466, 0.4788, 0.5602, 0.4582, 0.5602, 0.4582, 0.5466, 0.4788, 0.5739, 0.4788, 0.5875, 0.4582, 0.5875, 0.4582, 0.5739, 0.4788, 0.451, 0.4788, 0.4646, 0.4582, 0.4646, 0.4582, 0.451, 0.4788, 0.3964, 0.4788, 0.41, 0.4582, 0.41, 0.4582, 0.3964, 0.2372, 0.4447, 0.284, 0.4402, 0.2876, 0.4734, 0.2408, 0.4798, 0.7415, 0.3162, 0.7516, 0.306, 0.7548, 0.3108, 0.7462, 0.3193, 0.8077, 0.3436, 0.8022, 0.3567, 0.7976, 0.3536, 0.8021, 0.3424, 0.7922, 0.3667, 0.7791, 0.3721, 0.778, 0.3667, 0.789, 0.362, 0.8077, 0.3294, 0.8077, 0.3436, 0.8021, 0.3424, 0.8022, 0.3304, 0.7791, 0.3721, 0.765, 0.3722, 0.766, 0.3667, 0.778, 0.3667, 0.8023, 0.3163, 0.8077, 0.3294, 0.8022, 0.3304, 0.7976, 0.3194, 0.8022, 0.3567, 0.7922, 0.3667, 0.789, 0.362, 0.7976, 0.3536, 0.7361, 0.3293, 0.7415, 0.3162, 0.7462, 0.3193, 0.7415, 0.3304, 0.7516, 0.306, 0.7649, 0.3005, 0.766, 0.3061, 0.7548, 0.3108, 0.7361, 0.3436, 0.7361, 0.3293, 0.7415, 0.3304, 0.7417, 0.3425, 0.7649, 0.3005, 0.7791, 0.3006, 0.778, 0.3061, 0.766, 0.3061, 0.7417, 0.3569, 0.7361, 0.3436, 0.7417, 0.3425, 0.7463, 0.3537, 0.7791, 0.3006, 0.7923, 0.3061, 0.7891, 0.3108, 0.778, 0.3061, 0.7518, 0.3669, 0.7417, 0.3569, 0.7463, 0.3537, 0.7549, 0.3621, 0.7923, 0.3061, 0.8023, 0.3163, 0.7976, 0.3194, 0.7891, 0.3108, 0.765, 0.3722, 0.7518, 0.3669, 0.7549, 0.3621, 0.766, 0.3667, 0.7462, 0.3193, 0.7548, 0.3108, 0.7719, 0.3364, 0.158, 0.3381, 0.1575, 0.376, 0.0864, 0.3769, 0.08673, 0.3366, 0.1724, 0.5289, 0.1796, 0.568, 0.1049, 0.582, 0.09891, 0.5403, 0.1666, 0.4905, 0.1724, 0.5289, 0.09891, 0.5403, 0.09373, 0.4993, 0.162, 0.4524, 0.1666, 0.4905, 0.09373, 0.4993, 0.08996, 0.4584, 0.1594, 0.4141, 0.162, 0.4524, 0.08996, 0.4584, 0.0874, 0.4176, 0.1575, 0.376, 0.1594, 0.4141, 0.0874, 0.4176, 0.0864, 0.3769, 0.1622, 0.2631, 0.09147, 0.2565, 0.09586, 0.2166, 0.1661, 0.2259, 0.1796, 0.568, 0.1892, 0.6084, 0.1121, 0.6251, 0.1049, 0.582, 0.2028, 0.6507, 0.1201, 0.6701, 0.1121, 0.6251, 0.1892, 0.6084, 0.1984, 0.07693, 0.1257, 0.05723, 0.1354, 0.01532, 0.2128, 0.03701, 0.1874, 0.1147, 0.1167, 0.0976, 0.1257, 0.05723, 0.1984, 0.07693, 0.1786, 0.1519, 0.1086, 0.1374, 0.1167, 0.0976, 0.1874, 0.1147, 0.1715, 0.1889, 0.1016, 0.1769, 0.1086, 0.1374, 0.1786, 0.1519, 0.1661, 0.2259, 0.09586, 0.2166, 0.1016, 0.1769, 0.1715, 0.1889, 0.1597, 0.3005, 0.158, 0.3381, 0.08673, 0.3366, 0.08849, 0.2965, 0.1597, 0.3005, 0.08849, 0.2965, 0.09147, 0.2565, 0.1622, 0.2631])
me_cylinder.materials.append(mat_flashlight)
me_cylinder.update()

# ---- objects
ob_flashlight = bpy.data.objects.new('Flashlight', me_cylinder)

# ---- transforms, parenting, visibility, modifiers, constraints
ob_flashlight.location = (0.0, 0.0, 0.0)

# ---- collection membership
col_collection.objects.link(ob_flashlight)

# ---- scene / render settings (as saved in the file)
scene.frame_start = 1; scene.frame_end = 250; scene.frame_set(1)
scene.render.engine = 'CYCLES'
scene.cycles.use_denoising = False
bpy.context.view_layer.update()

# ---- added for rendering (the .blend has no active camera and no usable light): camera, sun
cam_auto = bpy.data.cameras.new('AutoCamera')
cam_auto.lens = 50.0
cam_auto.sensor_width = 36.0
cam_auto.clip_end = 1000.0
ob_auto_camera = bpy.data.objects.new('AutoCamera', cam_auto)
scene.collection.objects.link(ob_auto_camera)
ob_auto_camera.location = (0.227291, -0.387049, 0.181833)
ob_auto_camera.rotation_euler = (1.09748, -7.21219e-08, 0.694738)
scene.camera = ob_auto_camera
light_auto_sun = bpy.data.lights.new('AutoSun', 'SUN')
light_auto_sun.energy = 3.0
light_auto_sun.angle = 0.0523599
ob_auto_sun = bpy.data.objects.new('AutoSun', light_auto_sun)
scene.collection.objects.link(ob_auto_sun)
ob_auto_sun.rotation_euler = (0.872665, 0.174533, 0.523599)
bpy.context.view_layer.update()
